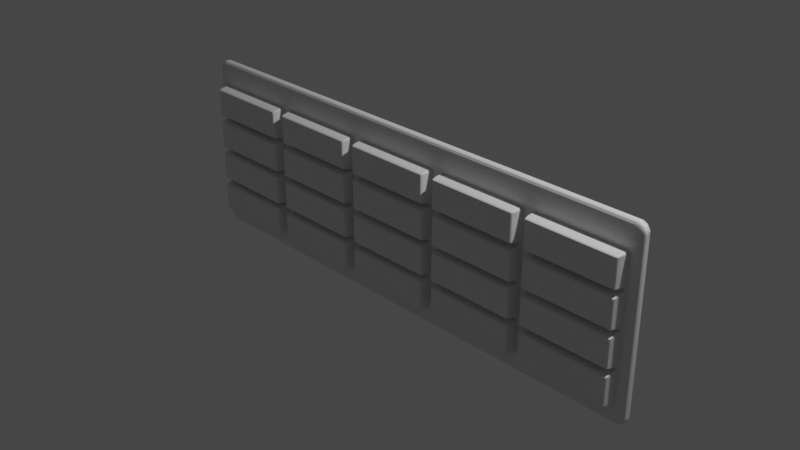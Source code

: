 # Source: net.blend  (saved by Blender 2.92.15; exported with 4.5.12 LTS)
import bpy
from mathutils import Matrix  # noqa: F401  (used for matrix-valued properties, if any)

bpy.ops.wm.read_factory_settings(use_empty=True)
scene = bpy.context.scene
scene.name = 'Scene'

# ---- collections
col_collection = bpy.data.collections.new('Collection'); scene.collection.children.link(col_collection)

# ---- materials (node trees are filled in below, after node groups)
mat_net = bpy.data.materials.new('net')
mat_net.alpha_threshold = 0.0
mat_net.use_transparent_shadow = False
mat_net.line_color = (0.0, 0.0, 0.0, 1.0)
mat_net_001 = bpy.data.materials.new('net.001')
mat_net_001.alpha_threshold = 0.0
mat_net_001.use_transparent_shadow = False
mat_net_001.line_color = (0.0, 0.0, 0.0, 1.0)

# ---- material node trees
mat_net.use_nodes = True; mat_net.node_tree.nodes.clear()
_N = mat_net.node_tree.nodes; _L = mat_net.node_tree.links
n0 = _N.new('ShaderNodeOutputMaterial'); n0.name = 'Material Output'; n0.location = (300, 300)
n1 = _N.new('ShaderNodeBsdfPrincipled'); n1.name = 'Principled BSDF'; n1.location = (10, 300)
n1.distribution = 'GGX'
n1.subsurface_method = 'BURLEY'
n1.inputs[2].default_value = 0.4
n1.inputs[3].default_value = 1.45
n1.inputs[27].default_value = (0.0, 0.0, 0.0, 1.0)
n1.inputs[28].default_value = 1.0
_L.new(n1.outputs[0], n0.inputs[0])
n0.is_active_output = True
mat_net_001.use_nodes = True; mat_net_001.node_tree.nodes.clear()
_N = mat_net_001.node_tree.nodes; _L = mat_net_001.node_tree.links
n0 = _N.new('ShaderNodeOutputMaterial'); n0.name = 'Material Output'; n0.location = (300, 300)
n1 = _N.new('ShaderNodeBsdfPrincipled'); n1.name = 'Principled BSDF'; n1.location = (10, 300)
n1.distribution = 'GGX'
n1.subsurface_method = 'BURLEY'
n1.inputs[2].default_value = 0.4
n1.inputs[3].default_value = 1.45
n1.inputs[27].default_value = (0.0, 0.0, 0.0, 1.0)
n1.inputs[28].default_value = 1.0
_L.new(n1.outputs[0], n0.inputs[0])
n0.is_active_output = True

# ---- world
world_world = bpy.data.worlds.new('World'); scene.world = world_world
world_world.use_nodes = True; world_world.node_tree.nodes.clear()
_N = world_world.node_tree.nodes; _L = world_world.node_tree.links
n0 = _N.new('ShaderNodeOutputWorld'); n0.name = 'World Output'; n0.location = (300, 300)
n1 = _N.new('ShaderNodeBackground'); n1.name = 'Background'; n1.location = (10, 300)
n1.inputs[0].default_value = (0.05088, 0.05088, 0.05088, 1.0)
_L.new(n1.outputs[0], n0.inputs[0])
n0.is_active_output = True
world_world.color = (0.05088, 0.05088, 0.05088)
world_world.use_sun_shadow = False
world_world.sun_shadow_jitter_overblur = 0.0

# ---- cameras
cam_camera = bpy.data.cameras.new('Camera')
cam_camera.clip_end = 100.0
cam_camera.ortho_scale = 7.314

# ---- lights
light_light = bpy.data.lights.new('Light', 'POINT')
light_light.transmission_factor = 0.0
light_light.energy = 1000.0
light_light.shadow_soft_size = 0.1
light_light.shadow_maximum_resolution = 0.006
light_light.use_absolute_resolution = True

# ---- meshes
me_cube = bpy.data.meshes.new('Cube')
me_cube.from_pydata([(-1.787, 0.0, 0.731), (-1.758, 0.0, 0.406), (-1.77, 0.0, 0.3821), (-1.758, 0.0, 0.7015), (-2.794, 0.0, 0.7106), (-2.766, 0.0, 0.3765), (-2.766, 0.0, 0.731), (-2.79, 0.0, 0.3887), (-0.6217, 0.0, 0.3887), (-0.6161, 0.0, 0.7015), (-0.6283, 0.0, 0.7254), (-0.6457, 0.0, 0.3765), (-1.654, 0.0, 0.7015), (-1.642, 0.0, 0.7254), (-1.624, 0.0, 0.3765), (-1.654, 0.0, 0.406), (0.4959, 0.0, 0.731), (0.5199, 0.0, 0.3887), (0.5241, 0.0, 0.7106), (0.4959, 0.0, 0.3765), (-0.5123, 0.0, 0.7015), (-0.4827, 0.0, 0.3765), (-0.4827, 0.0, 0.731), (-0.5123, 0.0, 0.406), (1.661, 0.0, 0.3887), (1.667, 0.0, 0.7015), (1.655, 0.0, 0.7254), (1.638, 0.0, 0.3765), (0.6293, 0.0, 0.7015), (0.6415, 0.0, 0.7254), (0.6293, 0.0, 0.406), (0.6415, 0.0, 0.3821), (2.779, 0.0, 0.731), (2.809, 0.0, 0.406), (2.797, 0.0, 0.3821), (2.809, 0.0, 0.7015), (1.771, 0.0, 0.7015), (1.8, 0.0, 0.3765), (1.8, 0.0, 0.731), (1.777, 0.0, 0.3887), (-1.787, 0.0, 0.341), (-1.758, 0.0, 0.01604), (-1.758, 0.0, 0.3115), (-1.787, 0.0, -0.01353), (-2.795, 0.0, 0.3115), (-2.783, 0.0, 0.3354), (-2.766, 0.0, -0.01353), (-2.795, 0.0, 0.01604), (-0.6161, 0.0, 0.01604), (-0.6161, 0.0, 0.3115), (-0.6365, 0.0, 0.3396), (-0.6457, 0.0, -0.01353), (-1.654, 0.0, 0.3115), (-1.642, 0.0, 0.3354), (-1.624, 0.0, -0.01353), (-1.654, 0.0, 0.01604), (0.5255, 0.0, 0.01604), (0.5255, 0.0, 0.3115), (0.5133, 0.0, 0.3354), (0.4959, 0.0, -0.01353), (-0.5123, 0.0, 0.3115), (-0.5001, 0.0, 0.3354), (-0.4827, 0.0, -0.01353), (-0.5123, 0.0, 0.01604), (1.667, 0.0, 0.01604), (1.667, 0.0, 0.3115), (1.655, 0.0, 0.3354), (1.638, 0.0, -0.01353), (0.6349, 0.0, 0.3288), (0.6589, 0.0, -0.01353), (0.6589, 0.0, 0.341), (0.6293, 0.0, 0.01604), (2.779, 0.0, 0.341), (2.809, 0.0, 0.01604), (2.803, 0.0, 0.3288), (2.779, 0.0, -0.01353), (1.777, 0.0, 0.3288), (1.8, 0.0, -0.01353), (1.8, 0.0, 0.341), (1.771, 0.0, 0.01604), (-1.787, 0.0, -0.04898), (-1.758, 0.0, -0.374), (-1.778, 0.0, -0.4021), (-1.763, 0.0, -0.06117), (-2.795, 0.0, -0.07855), (-2.783, 0.0, -0.05463), (-2.795, 0.0, -0.374), (-2.783, 0.0, -0.3979), (-0.6457, 0.0, -0.04898), (-0.6217, 0.0, -0.3913), (-0.6161, 0.0, -0.07855), (-0.6457, 0.0, -0.4035), (-1.654, 0.0, -0.07855), (-1.642, 0.0, -0.05463), (-1.624, 0.0, -0.4035), (-1.654, 0.0, -0.374), (0.5199, 0.0, -0.3913), (0.5255, 0.0, -0.07855), (0.5133, 0.0, -0.05463), (0.4959, 0.0, -0.4035), (-0.5123, 0.0, -0.07855), (-0.4827, 0.0, -0.04898), (-0.5123, 0.0, -0.374), (-0.4919, 0.0, -0.4021), (1.638, 0.0, -0.04898), (1.661, 0.0, -0.3913), (1.661, 0.0, -0.06117), (1.638, 0.0, -0.4035), (0.6293, 0.0, -0.07855), (0.6415, 0.0, -0.05463), (0.6589, 0.0, -0.4035), (0.6349, 0.0, -0.3913), (2.779, 0.0, -0.04898), (2.809, 0.0, -0.374), (2.809, 0.0, -0.07855), (2.779, 0.0, -0.4035), (1.771, 0.0, -0.07855), (1.783, 0.0, -0.05463), (1.8, 0.0, -0.4035), (1.771, 0.0, -0.374), (-1.787, 0.0, -0.439), (-1.758, 0.0, -0.764), (-1.758, 0.0, -0.4686), (-1.787, 0.0, -0.7935), (-2.795, 0.0, -0.4686), (-2.766, 0.0, -0.7935), (-2.766, 0.0, -0.439), (-2.795, 0.0, -0.764), (-0.6161, 0.0, -0.764), (-0.6161, 0.0, -0.4686), (-0.6283, 0.0, -0.4446), (-0.6457, 0.0, -0.7935), (-1.654, 0.0, -0.4686), (-1.624, 0.0, -0.7935), (-1.624, 0.0, -0.439), (-1.654, 0.0, -0.764), (0.4959, 0.0, -0.439), (0.5255, 0.0, -0.764), (0.5255, 0.0, -0.4686), (0.4959, 0.0, -0.7935), (-0.5123, 0.0, -0.4686), (-0.4827, 0.0, -0.7935), (-0.4827, 0.0, -0.439), (-0.5123, 0.0, -0.764), (1.638, 0.0, -0.439), (1.667, 0.0, -0.764), (1.667, 0.0, -0.4686), (1.638, 0.0, -0.7935), (0.6293, 0.0, -0.4686), (0.6589, 0.0, -0.7935), (0.6589, 0.0, -0.439), (0.6293, 0.0, -0.764), (2.779, 0.0, -0.439), (2.809, 0.0, -0.764), (2.809, 0.0, -0.4686), (2.779, 0.0, -0.7935), (1.771, 0.0, -0.4686), (1.8, 0.0, -0.7935), (1.8, 0.0, -0.439), (1.771, 0.0, -0.764), (2.827, 0.1668, 0.9), (2.827, 0.06679, 1.0), (2.827, 0.1592, 0.9383), (2.827, 0.1375, 0.9707), (2.847, 0.1565, 0.9393), (2.866, 0.1565, 0.9204), (2.865, 0.1423, 0.9538), (2.883, 0.1499, 0.9), (2.881, 0.1422, 0.9376), (2.865, 0.06679, 0.9924), (2.847, 0.08689, 0.9958), (2.896, 0.08665, 0.9693), (2.827, 0.1051, 0.9924), (2.881, 0.1043, 0.9755), (2.865, 0.1206, 0.9754), (2.925, 0.0863, 0.9), (2.91, 0.1223, 0.9), (2.925, 0.06679, 0.9195), (2.923, 0.08714, 0.9201), (2.896, 0.136, 0.9199), (2.911, 0.1056, 0.9387), (2.91, 0.06679, 0.9556), (2.896, 0.1179, 0.9511), (2.827, 0.0863, -0.9981), (2.827, 0.1223, -0.9831), (2.847, 0.06679, -0.9981), (2.847, 0.08714, -0.9958), (2.847, 0.1224, -0.9807), (2.866, 0.1056, -0.9836), (2.864, 0.1325, -0.9657), (2.883, 0.06679, -0.9831), (2.883, 0.08687, -0.9806), (2.878, 0.1179, -0.9691), (2.847, 0.1649, -0.9), (2.883, 0.1499, -0.9), (2.827, 0.1649, -0.9195), (2.847, 0.1626, -0.9201), (2.883, 0.1475, -0.92), (2.866, 0.1504, -0.9387), (2.893, 0.1325, -0.9369), (2.827, 0.1499, -0.9556), (2.847, 0.1474, -0.9557), (2.878, 0.1359, -0.9511), (2.925, 0.06679, -0.9195), (2.91, 0.06679, -0.9556), (2.925, 0.0863, -0.9), (2.923, 0.08689, -0.9204), (2.908, 0.08675, -0.9556), (2.911, 0.1055, -0.9388), (2.893, 0.1037, -0.9657), (2.91, 0.1223, -0.9), (2.908, 0.1225, -0.9201), (2.896, 0.1179, -0.9511), (2.927, -0.06679, 0.9), (2.827, -0.06679, 1.0), (2.827, -0.1668, 0.9), (2.92, -0.06679, 0.9383), (2.898, -0.06679, 0.9707), (2.923, -0.08689, 0.9204), (2.908, -0.08675, 0.9556), (2.92, -0.1051, 0.9), (2.911, -0.1055, 0.9388), (2.893, -0.1037, 0.9657), (2.908, -0.1225, 0.9201), (2.896, -0.1179, 0.9511), (2.827, -0.1051, 0.9924), (2.827, -0.1375, 0.9707), (2.847, -0.08714, 0.9958), (2.847, -0.1224, 0.9807), (2.865, -0.06679, 0.9924), (2.866, -0.1056, 0.9836), (2.864, -0.1325, 0.9657), (2.883, -0.08687, 0.9806), (2.878, -0.1179, 0.9691), (2.865, -0.1592, 0.9), (2.898, -0.1375, 0.9), (2.847, -0.1626, 0.9201), (2.883, -0.1475, 0.92), (2.827, -0.1592, 0.9383), (2.866, -0.1504, 0.9387), (2.893, -0.1325, 0.9369), (2.847, -0.1474, 0.9557), (2.878, -0.1359, 0.9511), (2.827, -0.1668, -0.9), (2.92, -0.1051, -0.9), (2.898, -0.1375, -0.9), (2.925, -0.06679, -0.9195), (2.923, -0.08714, -0.9201), (2.908, -0.1224, -0.92), (2.911, -0.1056, -0.9387), (2.893, -0.1325, -0.9369), (2.91, -0.06679, -0.9556), (2.908, -0.08687, -0.9557), (2.896, -0.1179, -0.9511), (2.827, -0.1592, -0.9383), (2.827, -0.1375, -0.9707), (2.847, -0.1626, -0.9204), (2.847, -0.1475, -0.9556), (2.865, -0.1592, -0.9), (2.866, -0.1504, -0.9388), (2.864, -0.1325, -0.9657), (2.883, -0.1474, -0.9201), (2.878, -0.1359, -0.9511), (2.847, -0.06679, -0.9981), (2.883, -0.06679, -0.9831), (2.827, -0.0863, -0.9981), (2.847, -0.08689, -0.9958), (2.883, -0.08675, -0.9807), (2.866, -0.1055, -0.9836), (2.893, -0.1037, -0.9657), (2.847, -0.1225, -0.9806), (2.878, -0.1179, -0.9691), (-2.827, 0.1668, 0.9), (-2.927, 0.06679, 0.9), (-2.827, 0.06679, 1.0), (-2.865, 0.1592, 0.9), (-2.898, 0.1375, 0.9), (-2.847, 0.1626, 0.9201), (-2.883, 0.1475, 0.92), (-2.827, 0.1592, 0.9383), (-2.866, 0.1504, 0.9387), (-2.893, 0.1325, 0.9369), (-2.847, 0.1474, 0.9557), (-2.878, 0.1359, 0.9511), (-2.92, 0.06679, 0.9383), (-2.898, 0.06679, 0.9707), (-2.923, 0.08689, 0.9204), (-2.92, 0.1051, 0.9), (-2.903, 0.1043, 0.9538), (-2.908, 0.1225, 0.9201), (-2.827, 0.1051, 0.9924), (-2.827, 0.1375, 0.9707), (-2.847, 0.08714, 0.9958), (-2.847, 0.1224, 0.9807), (-2.865, 0.06679, 0.9924), (-2.866, 0.1056, 0.9836), (-2.864, 0.1325, 0.9657), (-2.883, 0.08687, 0.9806), (-2.878, 0.1179, 0.9691), (-2.927, 0.06679, -0.9), (-2.92, 0.1051, -0.9), (-2.898, 0.1375, -0.9), (-2.923, 0.08714, -0.9201), (-2.908, 0.1224, -0.92), (-2.92, 0.06679, -0.9383), (-2.911, 0.1056, -0.9387), (-2.908, 0.08687, -0.9557), (-2.885, 0.1245, -0.9577), (-2.827, 0.1649, -0.9195), (-2.827, 0.1499, -0.9556), (-2.847, 0.1565, -0.9393), (-2.865, 0.1592, -0.9), (-2.866, 0.1565, -0.9204), (-2.864, 0.1325, -0.9657), (-2.881, 0.1422, -0.9376), (-2.847, 0.06679, -0.9981), (-2.898, 0.06679, -0.9707), (-2.827, 0.0863, -0.9981), (-2.847, 0.08689, -0.9958), (-2.883, 0.08675, -0.9807), (-2.866, 0.1055, -0.9836), (-2.893, 0.1037, -0.9657), (-2.827, 0.1223, -0.9831), (-2.847, 0.1225, -0.9806), (-2.927, -0.06679, 0.9), (-2.827, -0.1668, 0.9), (-2.827, -0.06679, 1.0), (-2.92, -0.1051, 0.9), (-2.898, -0.1375, 0.9), (-2.923, -0.08714, 0.9201), (-2.908, -0.1224, 0.92), (-2.92, -0.06679, 0.9383), (-2.911, -0.1056, 0.9387), (-2.893, -0.1325, 0.9369), (-2.908, -0.08687, 0.9557), (-2.896, -0.1179, 0.9511), (-2.827, -0.1592, 0.9383), (-2.827, -0.1375, 0.9707), (-2.847, -0.1626, 0.9204), (-2.847, -0.1475, 0.9556), (-2.865, -0.1592, 0.9), (-2.866, -0.1504, 0.9388), (-2.883, -0.1474, 0.9201), (-2.878, -0.1359, 0.9511), (-2.865, -0.06679, 0.9924), (-2.898, -0.06679, 0.9707), (-2.866, -0.08692, 0.9897), (-2.827, -0.1051, 0.9924), (-2.848, -0.106, 0.9897), (-2.881, -0.1043, 0.9755), (-2.865, -0.1206, 0.9754), (-2.827, -0.0863, -0.9981), (-2.827, -0.1223, -0.9831), (-2.847, -0.06679, -0.9981), (-2.847, -0.1224, -0.9807), (-2.866, -0.08715, -0.9897), (-2.883, -0.06679, -0.9831), (-2.881, -0.1044, -0.9754), (-2.877, -0.1282, -0.9614), (-2.847, -0.1649, -0.9), (-2.883, -0.1499, -0.9), (-2.827, -0.1649, -0.9195), (-2.847, -0.1626, -0.9201), (-2.896, -0.1361, -0.9199), (-2.866, -0.1504, -0.9387), (-2.827, -0.1499, -0.9556), (-2.847, -0.1474, -0.9557), (-2.925, -0.06679, -0.9195), (-2.91, -0.06679, -0.9556), (-2.908, -0.08675, -0.9556), (-2.92, -0.1051, -0.9), (-2.917, -0.106, -0.9204), (-2.903, -0.1206, -0.9376), (-0.5109, 0.1668, -0.374), (-1.77, 0.1668, 0.724), (-0.5052, 0.1668, -0.781), (-2.766, 0.1668, -0.4403), (-0.6174, -0.1668, -0.764), (-1.759, 0.1668, -0.4686), (-0.4827, 0.1668, -0.7922), (-1.787, 0.1668, -0.4403), (-1.759, 0.1668, -0.07855), (-1.759, 0.1668, 0.7015), (-2.783, -0.1668, -0.446), (-0.4997, 0.1668, -0.3965), (-1.787, 0.1668, -0.7922), (-0.6287, 0.1668, -0.446), (-1.778, 0.1668, -0.4005), (-0.5109, -0.1668, -0.4686), (-2.775, -0.1668, -0.7905), (-1.778, 0.1668, 0.3795), (-0.6174, 0.1668, -0.4686), (-2.794, -0.1668, -0.764), (-0.6287, -0.1668, -0.7865), (-1.761, 0.1668, -0.7734), (-1.759, 0.1668, -0.374), (-1.761, 0.1668, 0.3966), (-0.5052, -0.1668, -0.06154), (-0.4827, -0.1668, -0.05034), (-1.653, 0.1668, -0.4686), (-0.4921, -0.1668, -0.442), (-0.6457, 0.1668, -0.7922), (-1.759, -0.1668, 0.7015), (-2.766, 0.1668, -0.7922), (-1.759, -0.1668, -0.4686), (-0.4827, -0.1668, -0.4022), (-1.624, 0.1668, -0.4403), (-0.4827, -0.1668, -0.7922), (-0.6231, 0.1668, -0.781), (-1.761, -0.1668, -0.06914), (-1.778, -0.1668, 0.728), (-1.651, 0.1668, -0.7733), (-0.5093, -0.1668, -0.3834), (-1.77, -0.1668, -0.446), (-2.794, -0.1668, -0.4686), (-0.5093, -0.1668, -0.7734), (-1.787, -0.1668, -0.05034), (-1.624, 0.1668, -0.7922), (-1.761, -0.1668, 0.3967), (-0.6231, -0.1668, -0.4516), (0.4959, 0.1668, -0.4022), (0.4959, 0.1668, -0.7922), (-1.759, -0.1668, -0.374), (-1.761, -0.1668, -0.7733), (0.5242, 0.1668, -0.07855), (-0.6457, -0.1668, -0.4403), (-1.778, -0.1668, 0.3795), (-1.77, 0.1668, 0.334), (-1.778, -0.1668, -0.7905), (0.5242, -0.1668, -0.4686), (0.5242, -0.1668, -0.374), (-1.759, 0.1668, 0.3115), (-0.6286, -0.1668, -0.05604), (-2.794, 0.1668, 0.7015), (-1.647, -0.1668, -0.4515), (-0.6174, -0.1668, -0.374), (-1.77, -0.1668, -0.3965), (-1.624, -0.1668, -0.4403), (0.4959, -0.1668, -0.05034), (-2.792, 0.1668, -0.4591), (-2.792, 0.1668, -0.06914), (-2.783, 0.1668, 0.724), (-0.6457, -0.1668, -0.4022), (-1.77, 0.1668, -0.006465), (-0.4827, 0.1668, -0.05034), (-1.759, 0.1668, 0.01604), (0.4959, -0.1668, -0.7922), (-2.775, 0.1668, -0.05199), (-1.641, -0.1668, -0.7865), (1.638, 0.1668, -0.05034), (-1.653, -0.1668, -0.764), (-1.651, 0.1668, -0.06914), (1.638, 0.1668, -0.4403), (-2.788, 0.1668, 0.389), (-1.759, -0.1668, 0.3115), (-2.766, 0.1668, 0.3778), (-2.788, 0.1668, -0.781), (1.66, 0.1668, -0.06154), (-2.788, 0.1668, -0.391), (-2.766, 0.1668, -0.4022), (-1.634, 0.1668, -0.05199), (-1.77, -0.1668, 0.334), (1.664, 0.1668, -0.4592), (1.638, 0.1668, -0.4022), (-2.794, -0.1668, 0.7015), (-1.653, 0.1668, -0.374), (-2.794, -0.1668, -0.07855), (1.638, 0.1668, -0.7922), (-1.761, -0.1668, 0.006682), (1.66, 0.1668, -0.391), (-2.783, -0.1668, 0.724), (0.513, -0.1668, -0.446), (-2.783, -0.1668, -0.05603), (-1.634, 0.1668, -0.4005), (1.666, -0.1668, -0.07855), (-1.778, -0.1668, -0.01051), (-2.766, -0.1668, -0.4022), (1.66, 0.1668, -0.781), (0.5054, 0.1668, -0.442), (-2.783, -0.1668, 0.3835), (-1.653, -0.1668, -0.07855), (-2.794, -0.1668, 0.406), (1.666, -0.1668, -0.4686), (0.5185, -0.1668, -0.781), (1.647, -0.1668, -0.05199), (-2.792, 0.1668, 0.3209), (-2.788, -0.1668, -0.391), (0.5225, 0.1668, -0.4592), (-1.624, -0.1668, -0.05034), (1.666, -0.1668, -0.374), (-2.775, 0.1668, 0.338), (1.638, -0.1668, -0.4403), (-0.5093, 0.1668, -0.4591), (1.638, -0.1668, -0.4022), (-1.634, -0.1668, -0.4005), (1.664, -0.1668, -0.7733), (-2.792, 0.1668, 0.006682), (-0.4921, 0.1668, -0.442), (0.5185, 0.1668, -0.781), (-1.653, -0.1668, -0.374), (-2.775, 0.1668, -0.01051), (1.638, -0.1668, -0.7922), (-0.6174, -0.1668, -0.07855), (0.6307, 0.1668, -0.07855), (-0.5093, 0.1668, 0.006682), (-0.4921, 0.1668, -0.01051), (0.6307, 0.1668, -0.4686), (-0.6174, 0.1668, -0.07855), (-0.6362, 0.1668, 0.728), (0.6418, 0.1668, -0.05604), (-1.787, 0.1668, -0.05034), (0.6323, -0.1668, -0.7734), (-2.788, -0.1668, 0.3285), (-0.6362, 0.1668, -0.052), (-2.766, -0.1668, 0.3397), (0.6589, 0.1668, -0.4403), (-0.6191, 0.1668, 0.7108), (0.6307, 0.1668, -0.374), (-0.5052, -0.1668, 0.3285), (0.6307, 0.1668, -0.764), (0.6589, 0.1668, -0.7922), (-0.4827, -0.1668, 0.3397), (0.5129, 0.1668, -0.05603), (-0.6457, 0.1668, 0.3778), (0.6589, 0.1668, -0.4022), (0.6307, -0.1668, -0.4686), (-2.783, -0.1668, -0.006465), (-2.794, -0.1668, 0.01604), (-0.6174, 0.1668, 0.406), (-0.6363, 0.1668, -0.4005), (0.6589, -0.1668, -0.7922), (0.6307, -0.1668, -0.07855), (-0.4997, -0.1668, -0.006465), (-0.5109, -0.1668, 0.01604), (-0.6174, -0.1668, 0.7015), (-0.6191, 0.1668, -0.3834), (2.779, 0.1668, -0.4403), (0.6495, -0.1668, -0.052), (0.4959, 0.1668, -0.01217), (2.802, 0.1668, -0.4515), (0.6495, -0.1668, -0.442), (0.5185, 0.1668, -0.391), (0.6589, -0.1668, -0.4022), (-0.4921, 0.1668, 0.728), (-0.6457, -0.1668, 0.7297), (0.6307, -0.1668, -0.374), (0.5185, -0.1668, -0.06155), (-0.5109, 0.1668, 0.3115), (2.779, 0.1668, -0.7922), (0.4959, -0.1668, 0.3397), (-0.5093, 0.1668, 0.3967), (1.772, 0.1668, -0.07855), (0.4959, 0.1668, 0.3397), (2.806, 0.1668, -0.7734), (-0.6457, 0.1668, 0.3397), (1.638, 0.1668, 0.3397), (-0.4921, 0.1668, 0.3795), (-0.6231, -0.1668, 0.389), (-0.6457, -0.1668, 0.3778), (0.5054, -0.1668, -0.4005), (2.806, -0.1668, -0.4591), (-0.6231, 0.1668, 0.3285), (1.791, 0.1668, -0.05199), (1.66, 0.1668, 0.3285), (-0.5109, -0.1668, 0.7015), (-1.651, 0.1668, 0.7109), (1.774, 0.1668, -0.3833), (2.779, -0.1668, -0.4403), (-0.4997, -0.1668, 0.724), (-0.5053, 0.1668, -0.06155), (1.8, 0.1668, -0.4022), (1.638, 0.1668, -0.01217), (2.789, 0.1668, -0.052), (-1.634, 0.1668, 0.728), (-0.6286, 0.1668, -0.006465), (2.806, -0.1668, -0.7733), (-0.4921, -0.1668, 0.3795), (-0.6174, 0.1668, 0.01604), (1.666, 0.1668, 0.01604), (-1.653, 0.1668, 0.406), (2.779, -0.1668, -0.7922), (1.772, -0.1668, -0.07855), (2.806, 0.1668, -0.06919), (-0.5093, -0.1668, 0.3966), (0.6323, -0.1668, 0.006632), (2.779, 0.1668, -0.4022), (1.8, -0.1668, -0.05034), (-1.634, 0.1668, 0.3795), (1.666, -0.1668, 0.3115), (1.772, 0.1668, -0.4686), (0.4959, 0.1668, 0.3778), (-0.6231, -0.1668, 0.3285), (-0.6457, -0.1668, 0.3397), (1.791, -0.1668, -0.4005), (2.802, 0.1668, -0.391), (-1.647, -0.1668, 0.7185), (1.638, -0.1668, 0.3397), (1.791, 0.1668, -0.442), (-1.624, -0.1668, 0.7297), (1.774, -0.1668, -0.3834), (0.6307, -0.1668, 0.3115), (-0.6191, -0.1668, 0.006682), (2.806, -0.1668, -0.06914), (1.772, 0.1668, -0.764), (1.664, -0.1668, 0.006682), (0.6307, 0.1668, 0.3115), (0.4959, -0.1668, 0.7297), (-0.6457, -0.1668, -0.01217), (0.6307, 0.1668, 0.01604), (1.638, -0.1668, -0.01217), (1.8, 0.1668, -0.7922), (-1.624, -0.1668, 0.3778), (2.779, -0.1668, -0.05034), (0.4959, 0.1668, 0.7297), (0.6589, 0.1668, 0.3397), (-1.653, 0.1668, 0.3115), (2.779, 0.1668, 0.3397), (1.655, 0.1668, 0.724), (2.806, -0.1668, -0.3833), (-1.651, -0.1668, 0.3966), (-1.641, 0.1668, 0.334), (1.778, -0.1668, -0.4515), (1.666, 0.1668, 0.7015), (2.779, -0.1668, -0.4022), (1.8, -0.1668, -0.4403), (2.807, 0.1668, 0.3115), (-1.653, -0.1668, 0.3115), (1.638, 0.1668, 0.3778), (2.779, 0.1668, -0.01217), (-1.653, 0.1668, 0.01604), (1.8, -0.1668, -0.7922), (2.802, 0.1668, -0.0009564), (1.66, 0.1668, 0.389), (0.5185, -0.1668, 0.3285), (1.774, -0.1668, -0.7734), (2.807, -0.1668, 0.3115), (-1.641, 0.1668, -0.006481), (1.666, -0.1668, 0.7015), (0.6495, 0.1668, -0.01051), (0.5185, 0.1668, 0.3285), (1.638, -0.1668, 0.7297), (0.5225, -0.1668, 0.006682), (2.789, -0.1668, 0.338), (0.5225, 0.1668, 0.7108), (0.5054, -0.1668, -0.01051), (-1.641, -0.1668, 0.334), (0.6419, -0.1668, 0.334), (1.66, -0.1668, 0.389), (2.802, -0.1668, -0.0009716), (1.638, -0.1668, 0.3778), (0.5225, 0.1668, 0.006632), (2.779, -0.1668, -0.01217), (-1.634, -0.1668, -0.01052), (0.6495, -0.1668, -0.01052), (1.783, -0.1668, 0.334), (0.6307, 0.1668, 0.7015), (-1.651, -0.1668, 0.006632), (1.8, -0.1668, -0.01217), (1.772, 0.1668, 0.3115), (0.5225, -0.1668, 0.7109), (0.5225, 0.1668, 0.3966), (-0.4921, 0.1668, 0.338), (0.6589, 0.1668, 0.7297), (1.772, -0.1668, 0.01604), (1.791, 0.1668, 0.338), (0.6307, 0.1668, 0.406), (0.6363, -0.1668, 0.389), (0.5225, -0.1668, 0.3967), (1.772, 0.1668, 0.01604), (1.783, -0.1668, 0.724), (0.6589, 0.1668, 0.3778), (0.5054, -0.1668, 0.3795), (1.8, -0.1668, 0.3778), (1.772, -0.1668, 0.3115), (1.791, 0.1668, -0.01051), (0.6364, -0.1668, 0.7185), (1.774, -0.1668, 0.3966), (0.6589, -0.1668, 0.7297), (-0.5093, 0.1668, 0.7109), (2.796, -0.1668, 0.3835), (0.6589, -0.1668, 0.3778), (2.779, 0.1668, 0.3778), (1.8, 0.1668, 0.3778), (2.789, 0.1668, 0.728), (2.806, 0.1668, 0.7108), (1.772, 0.1668, 0.7015), (1.772, -0.1668, 0.7015), (2.807, -0.1668, 0.7015), (2.807, -0.1668, 0.406), (1.772, 0.1668, 0.406), (1.783, 0.1668, 0.724), (2.802, 0.1668, 0.389), (2.796, -0.1668, 0.724)], [], [(315, 183, 265, 353), (367, 324, 273, 299), (161, 274, 326, 214), (203, 177, 213, 246), (160, 162, 164, 165), (162, 163, 166, 164), (160, 165, 167), (165, 164, 168), (164, 166, 168), (167, 165, 168), (167, 168, 179), (168, 166, 182), (161, 169, 170, 172), (169, 171, 170), (169, 181, 171), (170, 171, 173, 174), (172, 170, 174), (173, 171, 182, 174), (172, 174, 163), (174, 166, 163), (174, 182, 166), (177, 175, 178), (175, 176, 179, 178), (178, 179, 182, 180), (179, 168, 182), (177, 178, 171, 181), (178, 180, 182, 171), (183, 186, 185), (183, 184, 187, 186), (186, 187, 188), (187, 189, 188), (185, 186, 191, 190), (186, 188, 191), (188, 189, 192), (191, 188, 209), (188, 192, 209), (195, 193, 196), (193, 197, 196), (193, 194, 197), (194, 210, 199, 197), (195, 196, 201, 200), (196, 197, 198, 201), (197, 202, 198), (197, 199, 202), (201, 198, 189), (198, 202, 189), (202, 199, 212), (200, 201, 187, 184), (201, 189, 187), (202, 212, 192, 189), (203, 206, 205), (203, 204, 207, 206), (204, 190, 191, 207), (206, 207, 208), (207, 191, 209), (205, 206, 211, 210), (206, 208, 212, 211), (208, 207, 212), (207, 209, 212), (210, 211, 199), (211, 212, 199), (212, 209, 192), (213, 218, 220), (213, 216, 221, 218), (216, 219, 221), (216, 217, 222, 219), (220, 218, 223), (218, 221, 223), (219, 222, 221), (220, 223, 235), (223, 221, 240), (221, 224, 240), (221, 222, 233, 224), (235, 223, 237), (223, 240, 237), (224, 233, 242, 240), (214, 225, 227, 229), (225, 228, 227), (225, 226, 228), (226, 241, 228), (229, 227, 230), (227, 228, 230), (228, 231, 230), (228, 241, 231), (229, 230, 232), (230, 233, 232), (230, 231, 233), (229, 232, 222, 217), (232, 233, 222), (233, 231, 242), (215, 234, 236), (234, 237, 236), (234, 235, 237), (215, 236, 238), (236, 237, 239), (238, 236, 241), (236, 239, 241), (239, 237, 242, 241), (237, 240, 242), (238, 241, 226), (241, 242, 231), (246, 244, 247), (244, 249, 247), (244, 245, 248, 249), (245, 261, 248), (246, 247, 252, 251), (247, 249, 252), (249, 248, 253), (248, 261, 250, 253), (252, 249, 269), (249, 253, 269), (253, 250, 262), (251, 252, 269, 264), (269, 253, 271), (253, 262, 271), (243, 254, 256), (254, 257, 256), (254, 255, 257), (243, 256, 258), (256, 257, 259), (257, 260, 259), (258, 256, 261), (256, 259, 261), (259, 260, 262), (258, 261, 245), (261, 259, 250), (259, 262, 250), (262, 260, 271), (265, 263, 266), (263, 268, 266), (263, 264, 267, 268), (264, 269, 267), (265, 266, 270), (266, 268, 270), (267, 269, 268), (265, 270, 255), (268, 271, 270), (268, 269, 271), (255, 270, 257), (270, 260, 257), (270, 271, 260), (272, 275, 277, 279), (275, 278, 277), (275, 276, 278), (276, 289, 278), (279, 277, 282), (277, 278, 280, 282), (278, 281, 280), (278, 289, 281), (279, 282, 291), (282, 280, 283), (280, 281, 283), (291, 282, 296), (282, 283, 296), (273, 284, 286), (284, 288, 286), (284, 285, 288), (273, 286, 287), (287, 286, 289), (286, 288, 289), (287, 289, 276), (289, 288, 281), (288, 283, 281), (274, 290, 292, 294), (290, 295, 292), (290, 293, 295), (290, 291, 296, 293), (294, 292, 297), (292, 295, 297), (295, 293, 298), (293, 296, 298), (294, 297, 285), (295, 298, 297), (298, 296, 283), (297, 288, 285), (297, 298, 288), (298, 283, 288), (299, 300, 305, 302), (300, 303, 305), (300, 301, 303), (299, 302, 306, 304), (302, 305, 306), (303, 314, 305), (304, 306, 316), (305, 307, 306), (305, 314, 307), (306, 321, 316), (306, 307, 321), (308, 312, 311), (308, 309, 310, 312), (309, 322, 323, 310), (312, 310, 314), (310, 313, 314), (310, 323, 313), (311, 312, 314, 301), (314, 313, 307), (301, 314, 303), (315, 318, 317), (315, 319, 318), (315, 316, 319), (318, 319, 320), (319, 316, 321), (317, 318, 323, 322), (318, 320, 323), (320, 319, 307), (319, 321, 307), (323, 320, 313), (320, 307, 313), (324, 327, 329), (327, 330, 329), (327, 328, 330), (324, 329, 332, 331), (329, 330, 332), (330, 328, 333), (331, 332, 334), (332, 330, 335), (330, 333, 335), (331, 334, 345), (334, 332, 349), (332, 335, 349), (325, 336, 338, 340), (336, 339, 338), (336, 337, 339), (338, 339, 341), (339, 350, 341), (340, 338, 342), (338, 341, 342), (341, 350, 343), (340, 342, 328), (342, 341, 333, 328), (341, 343, 335, 333), (326, 344, 346, 347), (344, 345, 349, 346), (345, 334, 349), (347, 346, 348), (346, 349, 348), (347, 348, 350, 337), (348, 349, 350), (337, 350, 339), (350, 349, 343), (349, 335, 343), (353, 351, 355), (351, 352, 354, 355), (352, 365, 354), (353, 355, 356), (355, 354, 357), (354, 358, 357), (356, 355, 357), (356, 357, 369), (359, 362, 361), (359, 360, 363, 362), (362, 363, 364), (363, 372, 364), (361, 362, 366, 365), (362, 364, 366), (364, 372, 358), (365, 366, 354), (366, 364, 358, 354), (367, 371, 370), (367, 368, 369, 371), (368, 356, 369), (371, 369, 372), (369, 357, 372), (370, 371, 363, 360), (371, 372, 363), (372, 357, 358), (315, 353, 356), (315, 356, 316), (316, 356, 368), (316, 368, 304), (304, 368, 367, 299), (183, 315, 317), (183, 317, 322, 184), (184, 322, 309, 200), (200, 309, 308, 195), (177, 203, 205, 175), (175, 205, 210, 176), (176, 210, 179), (179, 210, 194, 167), (167, 194, 193), (167, 193, 160), (160, 193, 195), (359, 325, 340), (359, 340, 360), (360, 340, 328), (360, 328, 370), (370, 328, 327), (370, 327, 324, 367), (215, 243, 258, 234), (234, 258, 245, 235), (235, 245, 244, 220), (220, 244, 246, 213), (272, 308, 311, 275), (275, 311, 301, 276), (276, 301, 300, 287), (287, 300, 299, 273), (214, 326, 347, 225), (225, 347, 337, 226), (226, 337, 336, 238), (238, 336, 215), (215, 336, 325), (161, 214, 229, 169), (169, 229, 217, 181), (181, 217, 216), (181, 216, 177), (177, 216, 213), (353, 265, 351), (351, 265, 352), (352, 265, 255), (352, 255, 365), (365, 255, 254), (365, 254, 361), (361, 254, 243, 359), (326, 274, 294, 344), (344, 294, 285, 345), (345, 285, 284, 331), (331, 284, 273, 324), (274, 161, 172, 290), (290, 172, 163, 291), (291, 163, 162, 279), (279, 162, 160), (279, 160, 272), (265, 183, 185, 263), (263, 185, 190, 264), (264, 190, 204, 251), (251, 204, 203, 246), (61, 521, 518, 661), (537, 109, 509), (3, 0, 374), (638, 653, 69), (74, 635, 625), (410, 3, 402), (410, 0, 3), (2, 426, 418, 396, 390), (498, 483, 137), (584, 653, 638, 608), (479, 7, 453), (670, 680, 31), (39, 689, 685, 36, 686, 676), (394, 423, 121), (586, 117, 562), (464, 4, 470), (71, 584, 608), (568, 22, 543, 613, 16, 606), (583, 23, 550, 678, 20, 564), (474, 106, 457, 469, 105, 489), (570, 118, 593, 623, 115, 585), (516, 10, 508), (23, 583, 550), (11, 8, 528, 523), (19, 671, 590), (544, 10, 534), (8, 557, 528), (557, 11, 558), (557, 8, 11), (86, 486, 458), (13, 12, 565), (619, 15, 587, 579), (93, 488, 460), (15, 14, 587), (541, 430, 96), (560, 567, 536), (595, 12, 13), (574, 601, 48, 577), (611, 14, 15, 619), (666, 30, 665, 655, 28, 675), (599, 119, 566, 551, 116, 581), (417, 133, 448, 393, 131, 401), (558, 11, 523, 587, 14, 611), (399, 434, 132), (143, 415, 375), (19, 17, 660, 590), (138, 429, 487), (17, 671, 667, 660), (631, 648, 73), (634, 630, 610), (671, 17, 19), (658, 673, 76), (22, 20, 678), (583, 23, 556, 550), (610, 630, 157), (654, 76, 664), (23, 21, 556), (42, 454, 461, 427, 431), (512, 45, 485, 490), (568, 20, 22), (453, 479, 5, 455), (583, 21, 23), (402, 3, 382, 396, 1, 418), (556, 21, 576, 671, 19, 590), (481, 7, 453, 433, 4, 464), (659, 18, 643, 660, 17, 667), (15, 619, 579), (649, 27, 627), (25, 26, 617, 622), (101, 398, 397, 444), (27, 24, 632, 627), (29, 675, 28, 655), (640, 26, 25, 637), (24, 647, 632), (469, 489, 105), (645, 53, 620), (647, 24, 27, 649), (29, 655, 662), (666, 31, 665), (58, 549, 639), (31, 670, 665), (639, 549, 58, 552), (532, 505, 504), (59, 644, 538), (680, 31, 666), (670, 31, 680, 649, 27, 627), (25, 622, 632, 24, 647, 637), (534, 9, 516, 528, 8, 557), (634, 159, 603, 589, 156, 621), (613, 606, 16), (580, 553, 548), (35, 32, 684), (34, 691, 681), (135, 450, 448, 411), (692, 32, 35), (34, 679, 691), (478, 471, 136), (578, 604, 64), (38, 36, 685, 690), (676, 39, 689), (616, 642, 72), (39, 682, 689), (84, 472, 466), (686, 36, 38, 669), (159, 634, 603), (482, 146, 462, 477, 145, 495), (663, 79, 668, 658, 76, 673), (13, 573, 508, 10, 544, 598), (426, 2, 390, 455, 5, 479), (43, 475, 443), (568, 22, 678, 543), (42, 40, 427), (461, 42, 427), (89, 435, 535, 529), (522, 546, 438, 98), (461, 40, 42), (45, 514, 512, 490), (131, 393, 408, 401), (420, 99, 541), (45, 44, 485), (93, 480, 92, 451), (44, 512, 485), (112, 612, 572), (512, 44, 45), (535, 435, 89), (412, 103, 384), (51, 607, 601, 574), (502, 90, 507, 535, 89, 435), (384, 103, 405, 559, 99, 420), (95, 465, 451, 92, 480, 499), (500, 46, 526, 475, 43, 443), (50, 554, 561), (49, 50, 561), (591, 49, 561), (26, 640, 617), (515, 540, 525, 506), (636, 652, 54), (591, 50, 49), (592, 50, 591), (53, 615, 620), (53, 626, 615), (650, 641, 56), (526, 500, 496), (626, 53, 645), (111, 545, 517), (675, 29, 662), (419, 129, 391, 408, 128, 377), (527, 47, 496, 485, 44, 512), (488, 93, 460, 513, 88, 432), (473, 94, 494, 442, 91, 529), (396, 418, 1), (644, 641, 650), (633, 58, 639), (374, 410, 0), (549, 58, 633), (61, 547, 661), (383, 439, 376), (571, 609, 604, 578), (61, 518, 547), (6, 470, 441), (428, 423, 394), (127, 392, 456), (518, 61, 661), (403, 125, 389, 428, 123, 385), (505, 62, 532, 644, 59, 538), (633, 57, 639, 650, 56, 641), (429, 138, 487, 498, 137, 483), (408, 393, 377, 128), (65, 66, 555, 563), (588, 65, 563), (417, 448, 133), (18, 659, 606, 613, 643), (134, 437, 406), (596, 66, 65, 588), (400, 492, 497), (539, 560, 536), (68, 605, 614), (70, 646, 614), (400, 388, 492), (68, 600, 605), (660, 667, 17), (600, 68, 646), (34, 679, 681), (385, 428, 394), (158, 597, 536, 152, 567, 624), (679, 34, 681, 682, 37, 672), (520, 149, 530, 501, 147, 467), (511, 151, 519, 506, 148, 525), (38, 669, 690), (82, 436, 395, 387), (74, 616, 625), (635, 642, 74, 625), (556, 576, 21), (511, 530, 520), (411, 448, 417), (147, 501, 467), (79, 663, 668), (74, 642, 616), (154, 560, 539), (76, 658, 664), (589, 621, 156), (21, 583, 576, 556), (536, 567, 152), (80, 409, 416, 510), (673, 76, 654), (506, 525, 148), (654, 78, 664, 616, 72, 642), (32, 692, 669, 38, 690, 683), (560, 154, 539, 553, 153, 575), (674, 77, 657, 651, 75, 628), (427, 461, 40), (83, 80, 510, 381), (475, 468, 443), (22, 568, 543), (409, 80, 83), (443, 468, 41, 445), (146, 482, 462), (85, 84, 440), (85, 472, 447), (86, 87, 458), (472, 84, 85), (500, 526, 46), (486, 87, 86), (610, 157, 630, 580, 155, 548), (459, 87, 476, 436, 82, 387), (472, 85, 447, 510, 80, 416), (514, 45, 490, 427, 40, 461), (90, 88, 513), (507, 90, 513), (529, 91, 89), (95, 499, 465), (499, 494, 95, 473, 465), (97, 546, 98, 424), (432, 88, 90), (442, 89, 91), (435, 89, 442), (587, 611, 14), (93, 451, 460), (142, 400, 497), (95, 94, 473), (595, 13, 565, 573), (480, 93, 488), (603, 634, 610), (13, 598, 595, 573), (397, 101, 444), (494, 94, 95), (524, 110, 542, 493, 107, 463), (454, 42, 431, 445, 41, 468), (130, 425, 437, 134, 406, 386), (30, 666, 665), (98, 522, 424), (99, 96, 541), (47, 527, 526, 496), (430, 96, 99, 559), (101, 100, 569, 444), (102, 412, 384, 373), (615, 626, 52), (656, 652, 629), (397, 100, 101), (457, 484, 104, 449), (106, 484, 457), (405, 103, 412), (111, 517, 503, 108, 531, 545), (55, 629, 615, 52, 626, 656), (98, 438, 398, 101, 444, 522), (546, 97, 424, 541, 96, 430), (55, 656, 629), (113, 618, 594), (32, 692, 683, 684), (107, 105, 469, 463), (484, 106, 474), (489, 105, 107, 493), (109, 108, 503, 509), (29, 677, 675, 662), (111, 110, 524, 517), (108, 537, 531), (537, 108, 109), (542, 110, 111, 545), (6, 441, 374, 0, 410, 470), (109, 509, 449, 104, 484, 537), (15, 579, 565, 12, 595, 619), (102, 373, 569, 100, 397, 412), (114, 112, 572), (582, 114, 572), (470, 4, 441), (115, 113, 594, 585), (57, 633, 639), (612, 112, 114, 602), (380, 413, 120), (618, 113, 115, 623), (505, 532, 62), (117, 116, 551, 562), (119, 599, 566), (566, 118, 570), (119, 118, 566), (547, 518, 60), (581, 116, 117, 586), (593, 118, 599), (403, 389, 125), (599, 118, 119), (586, 117, 562, 572, 112, 612), (677, 29, 662, 617, 26, 640), (602, 114, 582, 594, 113, 618), (383, 126, 376, 380, 120, 413), (126, 383, 376), (439, 414, 124), (375, 415, 407), (123, 428, 385), (406, 437, 434, 399), (691, 679, 688, 33), (555, 596, 66), (63, 533, 504), (683, 692, 32), (122, 404, 413, 378), (504, 533, 532), (392, 127, 456, 439, 124, 414), (591, 49, 561, 577, 48, 601), (521, 61, 661, 552, 58, 549), (533, 63, 504, 547, 60, 518), (129, 419, 391), (439, 383, 414), (67, 609, 571), (426, 2, 390), (487, 429, 471), (139, 446, 483, 498, 421), (471, 478, 487), (391, 419, 425, 130, 386), (7, 481, 479, 453), (668, 663, 657, 674), (71, 608, 605, 68, 600, 584), (645, 53, 620, 554, 50, 592), (135, 411, 399, 132, 434, 450), (636, 54, 652, 607, 51, 574), (492, 388, 140), (39, 676, 672, 682), (629, 652, 636), (452, 491, 144), (467, 495, 477), (375, 407, 141, 379), (646, 68, 614), (151, 511, 519), (682, 672, 37), (404, 122, 378, 394, 121, 423), (635, 74, 625, 631, 73, 648), (540, 150, 515, 452, 144, 491), (638, 69, 653, 609, 67, 571), (9, 534, 10, 516), (501, 495, 467), (553, 580, 575), (382, 3, 374), (477, 495, 145), (520, 530, 149), (462, 482, 491, 452), (78, 654, 664), (75, 651, 631, 628), (20, 568, 564), (378, 413, 380), (674, 657, 77), (597, 621, 589), (687, 35, 684, 691, 33, 688), (400, 142, 497, 478, 136, 471), (415, 143, 375, 492, 140, 388), (66, 596, 646, 70, 614, 555), (553, 575, 153), (98, 546, 522), (155, 580, 548), (519, 511, 520), (441, 4, 433), (158, 624, 621, 597), (644, 650, 538), (631, 651, 648), (510, 416, 80), (395, 436, 422, 81), (150, 540, 515), (472, 85, 440, 447), (456, 392, 389, 403), (409, 83, 381, 395, 81, 422), (65, 563, 578, 64, 604, 588), (379, 141, 407, 446, 139, 421), (86, 458, 440, 84, 466, 486), (405, 400, 471, 559), (542, 540, 491, 493), (653, 537, 484, 609), (672, 654, 642, 679), (416, 475, 526, 472), (461, 426, 479, 514), (476, 383, 413, 436), (592, 558, 611, 645), (532, 398, 438, 644), (576, 521, 549, 671), (680, 646, 596, 649), (455, 390, 427, 490), (587, 523, 554, 620), (529, 386, 406, 473), (513, 460, 636, 574), (384, 420, 478, 497), (515, 524, 463, 452), (522, 444, 505, 538), (572, 562, 674, 628), (616, 664, 682, 681), (35, 687, 692), (90, 502, 432), (593, 599, 581, 586, 612, 651, 657, 663, 604, 609, 484, 474, 489, 493, 491, 482, 495, 501, 530, 511, 525, 540, 542, 545, 531, 537, 653, 584, 641, 644, 438, 546, 430, 559, 471, 429, 483, 446, 407, 415, 388, 400, 405, 412, 397, 398, 532, 533, 601, 607, 432, 502, 435, 442, 425, 419, 377, 393, 448, 450, 434, 404, 423, 428, 389, 359, 243, 580, 630, 634, 621, 624, 567, 623), (671, 549, 633, 641, 584, 600, 646, 680, 666, 675, 677, 640, 637, 647, 649, 596, 588, 604, 663, 673, 654, 672, 676, 686, 669, 692, 687, 688, 679, 642, 635, 648, 651, 612, 602, 618, 623, 567, 560, 575, 580, 243, 215, 325, 359, 389, 392, 414, 383, 476, 486, 466, 472, 526, 527, 512, 514, 479, 481, 464, 470, 410, 402, 418, 426, 461, 454, 468, 475, 416, 409, 422, 436, 413, 404, 434, 437, 425, 442, 494, 499, 480, 488, 432, 607, 652, 656, 626, 645, 611, 619, 595, 598, 544, 534, 557, 558, 592, 591, 601, 533, 518, 521, 576, 583, 564, 568, 606, 659, 667), (510, 447, 500, 443, 445, 431, 615, 629, 636, 460, 451, 465, 473, 406, 399, 411, 417, 401, 408, 391, 386, 529, 535, 507, 513, 574, 577, 561, 547, 504, 505, 444, 569, 373, 384, 497, 492, 375, 379, 421, 498, 487, 478, 420, 541, 424, 522, 538, 650, 639, 552, 661, 556, 590, 660, 643, 655, 665, 670, 614, 605, 608, 638, 509, 503, 517, 524, 515, 506, 519, 520, 467, 477, 462, 452, 463, 469, 457, 551, 566, 570, 597, 589, 603, 610, 548, 195, 308, 403, 385, 394, 378, 380, 376, 459, 387, 395, 381), (664, 658, 668, 674, 562, 551, 457, 449, 509, 638, 571, 578, 563, 555, 614, 670, 627, 632, 622, 617, 662, 655, 643, 613, 543, 678, 550, 556, 661, 547, 561, 554, 523, 528, 516, 508, 573, 565, 579, 587, 620, 615, 431, 427, 390, 396, 382, 374, 441, 433, 453, 455, 490, 485, 496, 500, 447, 440, 458, 459, 376, 439, 456, 403, 308, 272, 160, 195, 548, 553, 539, 536, 597, 570, 585, 594, 582, 572, 628, 631, 625, 616, 681, 691, 684, 683, 690, 685, 689, 682)])
_uv = me_cube.uv_layers.new(name='UVMap')
_uv.uv.foreach_set('vector', [-0.1034, 0.6167, 0.6034, 0.6167, 0.6034, 0.6333, -0.1034, 0.6333, 0.3875, 0.1167, 0.6125, 0.1167, 0.6125, 0.1333, 0.3875, 0.1333, 0.3966, 0.6167, 1.103, 0.6167, 1.103, 0.6333, 0.3966, 0.6333, 0.3875, 0.6167, 0.6125, 0.6167, 0.6125, 0.6333, 0.3875, 0.6333, 0.6149, 0.7284, 0.6173, 0.7284, 0.6174, 0.7309, 0.615, 0.7309, 0.6173, 0.7284, 0.6194, 0.7284, 0.6195, 0.7309, 0.6174, 0.7309, 0.6125, 0.7308, 0.615, 0.7333, 0.6125, 0.7332, 0.615, 0.7309, 0.6174, 0.7309, 0.6174, 0.7332, 0.6174, 0.7309, 0.6192, 0.7331, 0.6174, 0.7332, 0.6125, 0.7332, 0.615, 0.7333, 0.615, 0.7354, 0.6125, 0.7353, 0.615, 0.7354, 0.6125, 0.7409, 0.6189, 0.7348, 0.625, 0.7346, 0.6187, 0.7409, 0.3966, 0.6167, 0.3942, 0.6167, 0.3941, 0.6141, 0.3966, 0.6142, 0.3897, 0.6167, 0.3897, 0.6142, 0.3917, 0.6141, 0.3897, 0.6167, 0.3841, 0.6167, 0.3897, 0.6142, 0.3917, 0.6141, 0.3897, 0.6142, 0.3899, 0.612, 0.3918, 0.6118, 0.3966, 0.6119, 0.3941, 0.6118, 0.3941, 0.6097, 0.3899, 0.612, 0.3841, 0.612, 0.3841, 0.6104, 0.3902, 0.6103, 0.3966, 0.6097, 0.3941, 0.6097, 0.3966, 0.6042, 0.3919, 0.6099, 0.392, 0.6042, 0.3941, 0.6042, 0.3902, 0.6103, 0.3841, 0.6094, 0.3904, 0.6042, 0.6125, 0.6167, 0.6125, 0.6142, 0.615, 0.6141, 0.6125, 0.6119, 0.6125, 0.6097, 0.615, 0.6097, 0.615, 0.6117, 0.615, 0.6117, 0.615, 0.6097, 0.6172, 0.6099, 0.6173, 0.6118, 0.615, 0.6042, 0.6171, 0.6042, 0.6172, 0.6099, 0.6173, 0.6167, 0.6174, 0.6141, 0.6195, 0.6141, 0.6194, 0.6167, 0.6174, 0.6141, 0.6173, 0.6118, 0.6192, 0.612, 0.6195, 0.6141, 0.6034, 0.6142, 0.6059, 0.6141, 0.6058, 0.6167, 0.6034, 0.6119, 0.6034, 0.6097, 0.6059, 0.6097, 0.6059, 0.6117, 0.6059, 0.6117, 0.6059, 0.6097, 0.6082, 0.6118, 0.6059, 0.6042, 0.608, 0.6042, 0.6081, 0.6099, 0.6082, 0.6167, 0.6083, 0.6141, 0.6104, 0.6141, 0.6103, 0.6167, 0.6083, 0.6141, 0.6101, 0.612, 0.6104, 0.6141, 0.6081, 0.6099, 0.6096, 0.6042, 0.6098, 0.6103, 0.6104, 0.6141, 0.6101, 0.612, 0.6159, 0.612, 0.6101, 0.612, 0.6098, 0.6103, 0.6159, 0.612, 0.3875, 0.7284, 0.3875, 0.7308, 0.385, 0.7309, 0.3875, 0.7332, 0.385, 0.7333, 0.385, 0.7309, 0.3875, 0.7332, 0.3875, 0.7353, 0.385, 0.7333, 0.3875, 0.7353, 0.3875, 0.7409, 0.385, 0.7409, 0.385, 0.7353, 0.3851, 0.7284, 0.385, 0.7309, 0.3826, 0.7309, 0.3827, 0.7284, 0.385, 0.7309, 0.385, 0.7333, 0.3827, 0.7332, 0.3826, 0.7309, 0.385, 0.7353, 0.3828, 0.7351, 0.3827, 0.7332, 0.385, 0.7353, 0.3829, 0.7409, 0.3828, 0.7351, 0.3826, 0.7309, 0.3827, 0.7332, 0.3808, 0.7331, 0.3827, 0.7332, 0.3811, 0.7348, 0.3808, 0.7331, 0.3828, 0.7351, 0.3829, 0.7409, 0.3813, 0.7409, 0.3806, 0.7284, 0.3805, 0.7309, 0.375, 0.7309, 0.375, 0.7284, 0.3805, 0.7309, 0.375, 0.733, 0.375, 0.7309, 0.3811, 0.7348, 0.3813, 0.7409, 0.3803, 0.7409, 0.375, 0.7346, 0.3851, 0.6167, 0.385, 0.6141, 0.3875, 0.6142, 0.3851, 0.6167, 0.3827, 0.6167, 0.3826, 0.6141, 0.385, 0.6141, 0.3806, 0.6167, 0.375, 0.6167, 0.375, 0.6142, 0.3805, 0.6142, 0.385, 0.6141, 0.3826, 0.6141, 0.3826, 0.6118, 0.3805, 0.6142, 0.375, 0.6142, 0.375, 0.612, 0.3875, 0.6119, 0.385, 0.6117, 0.385, 0.6097, 0.3875, 0.6097, 0.385, 0.6117, 0.3826, 0.6118, 0.3828, 0.6099, 0.385, 0.6097, 0.3826, 0.6118, 0.3808, 0.612, 0.3828, 0.6099, 0.3808, 0.612, 0.375, 0.6104, 0.3811, 0.6103, 0.3875, 0.6097, 0.385, 0.6097, 0.385, 0.6042, 0.385, 0.6097, 0.3828, 0.6099, 0.385, 0.6042, 0.3811, 0.6103, 0.375, 0.6104, 0.375, 0.6094, 0.6149, 0.6333, 0.615, 0.6359, 0.6125, 0.6358, 0.6149, 0.6333, 0.6173, 0.6333, 0.6174, 0.6359, 0.615, 0.6359, 0.6194, 0.6333, 0.6195, 0.6358, 0.6174, 0.6359, 0.6194, 0.6333, 0.625, 0.6333, 0.625, 0.6358, 0.6195, 0.6358, 0.6125, 0.6358, 0.615, 0.6359, 0.615, 0.6383, 0.615, 0.6359, 0.6174, 0.6382, 0.615, 0.6383, 0.6195, 0.6358, 0.625, 0.638, 0.6192, 0.638, 0.6125, 0.6381, 0.615, 0.6403, 0.6125, 0.6403, 0.615, 0.6383, 0.6174, 0.6382, 0.6172, 0.6401, 0.6192, 0.638, 0.6189, 0.6397, 0.6172, 0.6401, 0.6192, 0.638, 0.625, 0.638, 0.625, 0.6396, 0.6189, 0.6397, 0.6125, 0.6403, 0.615, 0.6403, 0.615, 0.6458, 0.615, 0.6403, 0.6171, 0.6458, 0.615, 0.6458, 0.6189, 0.6397, 0.625, 0.6396, 0.625, 0.6406, 0.6187, 0.6458, 0.3966, 0.6333, 0.3966, 0.6358, 0.3941, 0.6359, 0.3942, 0.6333, 0.3966, 0.6381, 0.3941, 0.6383, 0.3941, 0.6359, 0.3966, 0.6381, 0.3966, 0.6403, 0.3941, 0.6383, 0.3966, 0.6458, 0.3941, 0.6458, 0.3941, 0.6403, 0.3942, 0.6333, 0.3941, 0.6359, 0.3917, 0.6359, 0.3941, 0.6359, 0.3941, 0.6383, 0.3917, 0.6359, 0.3941, 0.6403, 0.3919, 0.6401, 0.3918, 0.6382, 0.3941, 0.6403, 0.3941, 0.6458, 0.3919, 0.6401, 0.3918, 0.6333, 0.3917, 0.6359, 0.3896, 0.6359, 0.3918, 0.6382, 0.3899, 0.638, 0.3896, 0.6359, 0.3918, 0.6382, 0.3919, 0.6401, 0.3899, 0.638, 0.3897, 0.6333, 0.3896, 0.6359, 0.3841, 0.6358, 0.3841, 0.6333, 0.3896, 0.6359, 0.3899, 0.638, 0.3841, 0.6358, 0.3902, 0.6397, 0.3904, 0.6458, 0.3894, 0.6458, 0.6125, 0.5192, 0.6125, 0.5168, 0.615, 0.5191, 0.6125, 0.5147, 0.615, 0.5147, 0.615, 0.5167, 0.6125, 0.5147, 0.6125, 0.5091, 0.615, 0.5147, 0.6149, 0.5216, 0.6174, 0.5191, 0.6173, 0.5216, 0.615, 0.5167, 0.6172, 0.5149, 0.6173, 0.5168, 0.6173, 0.5216, 0.6174, 0.5191, 0.6195, 0.5191, 0.6174, 0.5191, 0.6173, 0.5168, 0.6195, 0.5191, 0.6173, 0.5168, 0.6172, 0.5149, 0.6189, 0.5152, 0.6192, 0.5169, 0.6172, 0.5149, 0.6187, 0.5091, 0.6189, 0.5152, 0.6194, 0.5216, 0.625, 0.5191, 0.625, 0.5216, 0.6192, 0.5169, 0.6189, 0.5152, 0.625, 0.517, 0.3875, 0.6333, 0.3875, 0.6358, 0.385, 0.6359, 0.3875, 0.6381, 0.385, 0.6383, 0.385, 0.6359, 0.3875, 0.6381, 0.3875, 0.6403, 0.385, 0.6403, 0.385, 0.6383, 0.3875, 0.6458, 0.385, 0.6458, 0.385, 0.6403, 0.3851, 0.6333, 0.385, 0.6359, 0.3826, 0.6359, 0.3827, 0.6333, 0.385, 0.6359, 0.3827, 0.6382, 0.3826, 0.6359, 0.385, 0.6383, 0.385, 0.6403, 0.3828, 0.6401, 0.385, 0.6403, 0.385, 0.6458, 0.3829, 0.6458, 0.3828, 0.6401, 0.3826, 0.6359, 0.3827, 0.6382, 0.3808, 0.638, 0.3827, 0.6382, 0.3811, 0.6397, 0.3808, 0.638, 0.3828, 0.6401, 0.3829, 0.6458, 0.3813, 0.6458, 0.3806, 0.6333, 0.3805, 0.6359, 0.375, 0.6358, 0.375, 0.6333, 0.3808, 0.638, 0.3811, 0.6397, 0.375, 0.6396, 0.3811, 0.6397, 0.3813, 0.6458, 0.375, 0.6396, 0.3875, 0.5216, 0.3851, 0.5216, 0.385, 0.5191, 0.3806, 0.5216, 0.3805, 0.5191, 0.3826, 0.5191, 0.3806, 0.5216, 0.375, 0.5216, 0.3805, 0.5191, 0.3875, 0.5192, 0.385, 0.5167, 0.3875, 0.5168, 0.3826, 0.5191, 0.3805, 0.5191, 0.3826, 0.5168, 0.375, 0.5191, 0.375, 0.517, 0.3808, 0.5169, 0.3875, 0.5168, 0.385, 0.5167, 0.385, 0.5146, 0.385, 0.5167, 0.3828, 0.5149, 0.385, 0.5146, 0.3808, 0.5169, 0.375, 0.5154, 0.3811, 0.5152, 0.3875, 0.5147, 0.385, 0.5091, 0.3875, 0.5091, 0.385, 0.5146, 0.3828, 0.5149, 0.3829, 0.5091, 0.3828, 0.5149, 0.3813, 0.5091, 0.3829, 0.5091, 0.3811, 0.5152, 0.375, 0.5154, 0.375, 0.5144, 0.6034, 0.6333, 0.6058, 0.6333, 0.6059, 0.6359, 0.6082, 0.6333, 0.6083, 0.6359, 0.6059, 0.6359, 0.6082, 0.6333, 0.6103, 0.6333, 0.6103, 0.6358, 0.6083, 0.6359, 0.6159, 0.6333, 0.6159, 0.6358, 0.6103, 0.6358, 0.6034, 0.6358, 0.6059, 0.6359, 0.6059, 0.6383, 0.6059, 0.6359, 0.6082, 0.6382, 0.6059, 0.6383, 0.6103, 0.6358, 0.6159, 0.638, 0.6101, 0.638, 0.6034, 0.6381, 0.6059, 0.6403, 0.6034, 0.6403, 0.6101, 0.638, 0.6098, 0.6397, 0.6081, 0.6401, 0.6101, 0.638, 0.6159, 0.638, 0.6098, 0.6397, 0.6034, 0.6403, 0.6059, 0.6403, 0.6059, 0.6458, 0.6081, 0.6401, 0.608, 0.6458, 0.6059, 0.6458, 0.6081, 0.6401, 0.6098, 0.6397, 0.608, 0.6458, 0.6125, 0.02161, 0.6125, 0.01917, 0.615, 0.01906, 0.6149, 0.02161, 0.6125, 0.01682, 0.615, 0.0167, 0.615, 0.01906, 0.6125, 0.01682, 0.6125, 0.01466, 0.615, 0.0167, 0.6125, 0.009107, 0.615, 0.009107, 0.615, 0.01465, 0.6149, 0.02161, 0.615, 0.01906, 0.6174, 0.01906, 0.615, 0.01906, 0.615, 0.0167, 0.6173, 0.01676, 0.6174, 0.01906, 0.615, 0.01465, 0.6172, 0.01488, 0.6173, 0.01676, 0.615, 0.01465, 0.615, 0.009107, 0.6172, 0.01488, 0.6173, 0.02161, 0.6195, 0.0191, 0.6194, 0.02161, 0.6174, 0.01906, 0.6173, 0.01676, 0.6192, 0.01691, 0.6173, 0.01676, 0.6172, 0.01488, 0.6192, 0.01691, 0.6194, 0.02161, 0.6195, 0.0191, 0.625, 0.01912, 0.6195, 0.0191, 0.6192, 0.01691, 0.625, 0.01912, 0.6149, 0.1333, 0.6173, 0.1333, 0.615, 0.1359, 0.6194, 0.1333, 0.6195, 0.1358, 0.6174, 0.1359, 0.6194, 0.1333, 0.625, 0.1358, 0.6195, 0.1358, 0.6125, 0.1358, 0.615, 0.1383, 0.6125, 0.1381, 0.6125, 0.1381, 0.615, 0.1383, 0.615, 0.1403, 0.615, 0.1383, 0.6174, 0.1382, 0.615, 0.1403, 0.6125, 0.1403, 0.615, 0.1458, 0.6125, 0.1458, 0.6172, 0.1401, 0.6189, 0.1397, 0.6171, 0.1458, 0.625, 0.1396, 0.625, 0.1406, 0.6187, 0.1458, 1.103, 0.6167, 1.103, 0.6142, 1.106, 0.6141, 1.106, 0.6167, 1.103, 0.6119, 1.106, 0.6117, 1.106, 0.6141, 1.103, 0.6097, 1.106, 0.6097, 1.106, 0.6117, 1.103, 0.6097, 1.103, 0.6042, 1.106, 0.6042, 1.106, 0.6097, 1.106, 0.6167, 1.106, 0.6141, 1.108, 0.6141, 1.106, 0.6141, 1.108, 0.6118, 1.108, 0.6141, 1.106, 0.6117, 1.106, 0.6097, 1.108, 0.6099, 1.106, 0.6097, 1.108, 0.6042, 1.108, 0.6099, 1.108, 0.6167, 1.11, 0.6141, 1.11, 0.6167, 1.108, 0.6118, 1.11, 0.6103, 1.11, 0.612, 1.108, 0.6099, 1.108, 0.6042, 1.11, 0.6042, 1.11, 0.612, 1.116, 0.612, 1.116, 0.6142, 1.11, 0.612, 1.11, 0.6103, 1.116, 0.612, 1.11, 0.6103, 1.111, 0.6042, 1.116, 0.6104, 0.3875, 0.1358, 0.3875, 0.1381, 0.385, 0.1383, 0.385, 0.1359, 0.3875, 0.1403, 0.385, 0.1403, 0.385, 0.1383, 0.3875, 0.1403, 0.3875, 0.1458, 0.385, 0.1403, 0.3851, 0.1333, 0.385, 0.1359, 0.3826, 0.1359, 0.3827, 0.1333, 0.385, 0.1359, 0.3827, 0.1382, 0.3826, 0.1359, 0.385, 0.1458, 0.3829, 0.1458, 0.3828, 0.1401, 0.3827, 0.1333, 0.3805, 0.1359, 0.3806, 0.1333, 0.3828, 0.1401, 0.3811, 0.1397, 0.3808, 0.138, 0.3828, 0.1401, 0.3829, 0.1458, 0.3811, 0.1397, 0.3808, 0.138, 0.375, 0.138, 0.375, 0.1358, 0.3808, 0.138, 0.3811, 0.1397, 0.375, 0.138, 0.3851, 0.02161, 0.385, 0.01909, 0.3875, 0.01917, 0.3851, 0.02161, 0.3827, 0.02161, 0.3826, 0.01909, 0.385, 0.01909, 0.3806, 0.02161, 0.375, 0.02161, 0.375, 0.01912, 0.3805, 0.01911, 0.385, 0.01909, 0.3826, 0.01909, 0.3826, 0.01677, 0.3805, 0.01911, 0.3808, 0.01691, 0.3826, 0.01677, 0.3805, 0.01911, 0.375, 0.01912, 0.3808, 0.01691, 0.3875, 0.01682, 0.385, 0.01671, 0.385, 0.01464, 0.3875, 0.01466, 0.3826, 0.01677, 0.3808, 0.01691, 0.3811, 0.01522, 0.3875, 0.01466, 0.385, 0.01464, 0.385, 0.009107, -0.1058, 0.6167, -0.1059, 0.6141, -0.1034, 0.6142, -0.1082, 0.6167, -0.1083, 0.6141, -0.1059, 0.6141, -0.1082, 0.6167, -0.1103, 0.6167, -0.1083, 0.6141, -0.1059, 0.6141, -0.1083, 0.6141, -0.1082, 0.6118, -0.1103, 0.6142, -0.1159, 0.6142, -0.1159, 0.612, -0.1034, 0.6119, -0.1059, 0.6118, -0.1059, 0.6097, -0.1034, 0.6097, -0.1059, 0.6118, -0.1081, 0.6099, -0.1059, 0.6097, -0.1082, 0.6118, -0.1101, 0.612, -0.1098, 0.6103, -0.1101, 0.612, -0.1159, 0.6104, -0.1098, 0.6103, -0.1059, 0.6097, -0.1081, 0.6099, -0.108, 0.6042, -0.1081, 0.6099, -0.1096, 0.6042, -0.108, 0.6042, 0.6125, 0.1167, 0.6125, 0.1142, 0.615, 0.1141, 0.6125, 0.1119, 0.615, 0.1117, 0.615, 0.1141, 0.6125, 0.1119, 0.6125, 0.1097, 0.615, 0.1117, 0.6149, 0.1167, 0.615, 0.1141, 0.6174, 0.1141, 0.6173, 0.1167, 0.615, 0.1141, 0.615, 0.1117, 0.6174, 0.1141, 0.615, 0.1097, 0.615, 0.1042, 0.6171, 0.1042, 0.6173, 0.1167, 0.6174, 0.1141, 0.6195, 0.1141, 0.6173, 0.1118, 0.6172, 0.1099, 0.6189, 0.1103, 0.6172, 0.1099, 0.6171, 0.1042, 0.6189, 0.1103, 0.6194, 0.1167, 0.625, 0.1142, 0.625, 0.1167, 0.6195, 0.1141, 0.6192, 0.112, 0.625, 0.112, 0.6192, 0.112, 0.625, 0.1104, 0.625, 0.112, 0.6125, 1.228, 0.6149, 1.228, 0.615, 1.231, 0.6125, 1.231, 0.6194, 1.228, 0.6195, 1.231, 0.6174, 1.231, 0.6194, 1.228, 0.625, 1.228, 0.6195, 1.231, 0.6174, 1.231, 0.6195, 1.231, 0.6174, 1.233, 0.625, 1.231, 0.625, 1.233, 0.6192, 1.233, 0.6125, 1.233, 0.615, 1.233, 0.615, 1.235, 0.615, 1.233, 0.6172, 1.235, 0.615, 1.235, 0.6192, 1.233, 0.625, 1.233, 0.6189, 1.235, 0.6125, 1.235, 0.615, 1.235, 0.6125, 1.241, 0.615, 1.235, 0.6172, 1.235, 0.6171, 1.241, 0.615, 1.241, 0.6172, 1.235, 0.6189, 1.235, 0.6187, 1.241, 0.6171, 1.241, 1.103, 0.6333, 1.106, 0.6333, 1.106, 0.6359, 1.103, 0.6358, 1.108, 0.6333, 1.11, 0.6333, 1.11, 0.6358, 1.108, 0.6359, 1.116, 0.6333, 1.116, 0.6358, 1.11, 0.6358, 1.103, 0.6358, 1.106, 0.6359, 1.106, 0.6383, 1.108, 0.6359, 1.108, 0.6382, 1.106, 0.6383, 1.103, 0.6381, 1.106, 0.6383, 1.106, 0.6403, 1.103, 0.6403, 1.106, 0.6383, 1.108, 0.6382, 1.106, 0.6403, 1.103, 0.6403, 1.106, 0.6403, 1.106, 0.6458, 1.108, 0.6401, 1.11, 0.6397, 1.11, 0.6458, 1.11, 0.6397, 1.116, 0.6406, 1.11, 0.6458, -0.1034, 0.6333, -0.1034, 0.6358, -0.1059, 0.6359, -0.1034, 0.6358, -0.1034, 0.6381, -0.1059, 0.6383, -0.1059, 0.6359, -0.1034, 0.6403, -0.1034, 0.6458, -0.1059, 0.6403, -0.1058, 0.6333, -0.1083, 0.6359, -0.1082, 0.6333, -0.1059, 0.6359, -0.1059, 0.6383, -0.1082, 0.6382, -0.1059, 0.6403, -0.1081, 0.6401, -0.1082, 0.6382, -0.1082, 0.6333, -0.1083, 0.6359, -0.1104, 0.6359, -0.1103, 0.6333, -0.1104, 0.6359, -0.1159, 0.6358, 0.3875, 1.231, 0.385, 1.231, 0.3851, 1.228, 0.3875, 1.233, 0.3875, 1.235, 0.385, 1.235, 0.385, 1.233, 0.385, 1.233, 0.385, 1.235, 0.3827, 1.233, 0.385, 1.241, 0.3829, 1.241, 0.3828, 1.235, 0.3827, 1.228, 0.3826, 1.231, 0.3805, 1.231, 0.3806, 1.228, 0.3826, 1.231, 0.3808, 1.233, 0.3805, 1.231, 0.3828, 1.235, 0.3829, 1.241, 0.3811, 1.235, 0.3806, 1.228, 0.3805, 1.231, 0.375, 1.231, 0.3805, 1.231, 0.3808, 1.233, 0.375, 1.233, 0.375, 1.231, 0.3851, 0.1167, 0.385, 0.1141, 0.3875, 0.1142, 0.3851, 0.1167, 0.3827, 0.1167, 0.3826, 0.1141, 0.385, 0.1141, 0.3806, 0.1167, 0.375, 0.1167, 0.3805, 0.1142, 0.3826, 0.1118, 0.3808, 0.112, 0.3828, 0.1099, 0.3808, 0.112, 0.375, 0.1104, 0.3811, 0.1103, 0.3875, 0.1097, 0.385, 0.1097, 0.385, 0.1042, 0.3875, 0.1042, 0.385, 0.1097, 0.3829, 0.1042, 0.385, 0.1042, 0.3811, 0.1103, 0.375, 0.1104, 0.3813, 0.1042, -0.1058, 0.6167, -0.1058, 0.6333, -0.1082, 0.6333, -0.1082, 0.6167, -0.1103, 0.6333, -0.1103, 0.6167, 0.375, 0.1333, 0.375, 0.1167, 0.3806, 0.1167, 0.3806, 0.1333, 0.3827, 0.1167, 0.3827, 0.1333, 0.3827, 0.1333, 0.3827, 0.1167, 0.3851, 0.1167, 0.3851, 0.1333, 0.6034, 0.6167, -0.1034, 0.6167, -0.1034, 0.6142, 0.6034, 0.6119, -0.1034, 0.6119, -0.1034, 0.6097, 0.6034, 0.6097, 0.375, 0.7284, 0.375, 0.02161, 0.3806, 0.02161, 0.3806, 0.7284, 0.3827, 0.7284, 0.3827, 0.02161, 0.3851, 0.02161, 0.3851, 0.7284, 0.6125, 0.6167, 0.3875, 0.6167, 0.3875, 0.6142, 0.6125, 0.6142, 0.6125, 0.6119, 0.3875, 0.6119, 0.3875, 0.6097, 0.6125, 0.6097, 0.6125, 0.6097, 0.3875, 0.6042, 0.6125, 0.6042, 0.6125, 0.7409, 0.3875, 0.7409, 0.3875, 0.7353, 0.6125, 0.7353, 0.6125, 0.7353, 0.3875, 0.7353, 0.3875, 0.7332, 0.6125, 0.7332, 0.3875, 0.7308, 0.6125, 0.7308, 0.6125, 0.7308, 0.3875, 0.7308, 0.3875, 0.7284, 0.3875, 1.228, 0.6125, 1.228, 0.6125, 1.231, 0.3875, 1.233, 0.6125, 1.235, 0.3875, 1.235, 0.3875, 1.235, 0.6125, 1.235, 0.6125, 1.241, 0.3875, 0.1042, 0.6125, 0.1097, 0.3875, 0.1097, 0.3875, 0.1097, 0.6125, 0.1097, 0.6125, 0.1119, 0.3875, 0.1142, 0.6125, 0.1142, 0.6125, 0.1167, 0.3875, 0.1167, 0.6125, 0.5192, 0.3875, 0.5192, 0.3875, 0.5168, 0.6125, 0.5168, 0.6125, 0.5147, 0.3875, 0.5147, 0.3875, 0.5091, 0.6125, 0.5091, 0.6125, 0.6403, 0.3875, 0.6403, 0.3875, 0.6381, 0.6125, 0.6381, 0.6125, 0.6358, 0.3875, 0.6358, 0.3875, 0.6333, 0.6125, 0.6333, 0.6125, 0.02161, 0.3875, 0.02161, 0.3875, 0.01917, 0.6125, 0.01917, 0.6125, 0.01682, 0.3875, 0.01682, 0.3875, 0.01466, 0.6125, 0.01466, 0.6125, 0.1458, 0.3875, 0.1458, 0.3875, 0.1403, 0.6125, 0.1403, 0.6125, 0.1381, 0.3875, 0.1381, 0.3875, 0.1358, 0.6125, 0.1358, 0.3966, 0.6333, 1.103, 0.6333, 1.103, 0.6358, 0.3966, 0.6358, 0.3966, 0.6381, 1.103, 0.6381, 1.103, 0.6403, 0.3966, 0.6403, 0.625, 0.5216, 0.625, 1.228, 0.6194, 1.228, 0.6194, 0.5216, 0.6173, 0.5216, 0.6149, 1.228, 0.6149, 0.5216, 0.6149, 0.5216, 0.6149, 1.228, 0.6125, 1.228, 0.3966, 0.6167, 0.3966, 0.6333, 0.3942, 0.6333, 0.3942, 0.6167, 0.3897, 0.6167, 0.3897, 0.6333, 0.3841, 0.6333, 0.3841, 0.6167, 0.625, 0.6167, 0.625, 0.6333, 0.6194, 0.6333, 0.6194, 0.6167, 0.6173, 0.6333, 0.6173, 0.6167, 0.6173, 0.6167, 0.6173, 0.6333, 0.6149, 0.6333, -0.1034, 0.6333, 0.6034, 0.6358, -0.1034, 0.6358, -0.1034, 0.6358, 0.6034, 0.6381, -0.1034, 0.6381, -0.1034, 0.6381, 0.6034, 0.6381, 0.6034, 0.6403, -0.1034, 0.6403, 0.6034, 0.6458, -0.1034, 0.6458, 0.375, 1.228, 0.375, 0.5216, 0.3806, 0.5216, 0.3806, 1.228, 0.3827, 0.5216, 0.3827, 1.228, 0.3851, 1.228, 0.3851, 0.5216, 0.3875, 0.5216, 0.3875, 1.228, 1.103, 0.6333, 1.103, 0.6167, 1.106, 0.6167, 1.106, 0.6333, 1.108, 0.6333, 1.108, 0.6167, 1.11, 0.6167, 1.11, 0.6333, 0.625, 0.1167, 0.625, 0.1333, 0.6194, 0.1333, 0.6194, 0.1167, 0.6173, 0.1167, 0.6173, 0.1333, 0.6149, 0.1333, 0.6149, 0.1167, 1.103, 0.6167, 0.3966, 0.6167, 0.3966, 0.6142, 1.103, 0.6142, 1.103, 0.6097, 0.3966, 0.6097, 0.3966, 0.6042, 1.103, 0.6042, 0.6194, 0.02161, 0.6194, 0.7284, 0.6173, 0.7284, 0.6173, 0.02161, 0.6173, 0.02161, 0.6173, 0.7284, 0.6149, 0.7284, 0.6149, 0.02161, 0.6125, 0.7284, 0.6125, 0.02161, 0.6034, 0.6333, 0.6034, 0.6167, 0.6058, 0.6167, 0.6058, 0.6333, 0.6082, 0.6333, 0.6082, 0.6167, 0.6103, 0.6167, 0.6103, 0.6333, 0.375, 0.6333, 0.375, 0.6167, 0.3806, 0.6167, 0.3806, 0.6333, 0.3827, 0.6333, 0.3827, 0.6167, 0.3851, 0.6167, 0.3851, 0.6333, 1.095, 0.625, 1.095, 0.6311, 1.102, 0.6311, 1.095, 0.6189, 1.107, 0.6311, 1.107, 0.625, 1.102, 0.6189, 0.3841, 0.625, 0.3927, 0.625, 0.3841, 0.6189, -0.1017, 0.6189, -0.09504, 0.6311, -0.09504, 0.625, 0.6042, 0.625, 0.6108, 0.6311, 0.6042, 0.6189, 0.6161, 0.6311, 0.6106, 0.625, 0.6108, 0.6311, 0.3841, 0.6311, 0.3841, 0.625, 0.3881, 0.625, 0.3836, 0.625, 0.3839, 0.6311, 0.3892, 0.6311, 0.3892, 0.6189, 0.3839, 0.6189, 0.3892, 0.6189, 0.3958, 0.6311, 0.3958, 0.625, 0.3892, 0.1189, 0.3839, 0.1189, 0.3839, 0.1311, 0.3892, 0.1311, 0.3839, 0.1189, 0.3836, 0.125, 0.3892, 0.1311, -0.1017, 0.6189, -0.09504, 0.6311, -0.09504, 0.625, 0.3958, 0.125, 0.3958, 0.1311, 0.6042, 0.1311, 0.6042, 0.125, 0.6042, 0.1189, 0.3958, 0.1189, 0.3892, 0.6189, 0.3958, 0.6311, 0.3958, 0.625, 1.107, 0.6311, 1.107, 0.625, 1.102, 0.6189, 1.116, 0.6311, 1.107, 0.625, 1.107, 0.6311, 0.3958, 0.125, 0.3892, 0.1189, 0.3958, 0.1311, 1.095, 0.6311, 1.095, 0.625, 1.095, 0.6189, 0.405, 0.6189, 0.405, 0.625, 0.405, 0.6311, 0.3958, 0.1189, 0.3958, 0.125, 0.3958, 0.1311, 0.6042, 0.1311, 0.6042, 0.125, 0.6042, 0.1189, 0.6042, 0.6311, 0.6042, 0.625, 0.6042, 0.6189, 0.3958, 0.6189, 0.3958, 0.625, 0.3958, 0.6311, -0.09504, 0.6189, -0.09504, 0.625, -0.09504, 0.6311, 0.595, 0.6311, 0.595, 0.625, 0.595, 0.6189, 0.6108, 0.6189, 0.6164, 0.625, 0.6161, 0.6189, 0.3958, 0.125, 0.3892, 0.1189, 0.3958, 0.1311, 0.6159, 0.625, 0.6119, 0.625, 0.6109, 0.6189, 0.6159, 0.6189, 0.595, 0.625, 0.6017, 0.6311, 0.595, 0.6189, 0.3841, 0.6311, 0.3881, 0.625, 0.3891, 0.6311, 0.3836, 0.625, 0.3892, 0.6311, 0.3839, 0.6189, 0.6017, 0.6311, 0.595, 0.625, 0.595, 0.6311, 0.6159, 0.6311, 0.6159, 0.625, 0.6073, 0.625, 0.3958, 0.125, 0.3892, 0.1189, 0.3958, 0.1311, 1.116, 0.625, 1.112, 0.625, 1.116, 0.6189, 0.3839, 0.1189, 0.3836, 0.125, 0.3839, 0.1311, 0.3892, 0.1311, 1.095, 0.625, 1.102, 0.6311, 1.095, 0.6189, 0.375, 0.125, 0.379, 0.125, 0.375, 0.1311, 0.3892, 0.6189, 0.3958, 0.6311, 0.3958, 0.625, 0.393, 0.6311, 0.3984, 0.6311, 0.393, 0.6189, 1.116, 0.6311, 1.116, 0.625, 1.107, 0.625, 0.3892, 0.6189, 0.3958, 0.6311, 0.3958, 0.625, 0.3958, 0.6189, 0.375, 0.1189, 0.375, 0.125, 0.3836, 0.125, 0.3839, 0.1189, 0.3958, 0.1189, 0.3958, 0.125, 0.3958, 0.1311, 0.6042, 0.1311, 0.6042, 0.125, 0.6042, 0.1189, 0.3958, 0.1189, 0.3958, 0.125, 0.3958, 0.1311, 0.6042, 0.1311, 0.6042, 0.125, 0.6042, 0.1189, -0.09504, 0.6189, -0.09504, 0.625, -0.09504, 0.6311, 0.595, 0.6311, 0.595, 0.625, 0.595, 0.6189, 0.595, 0.6311, 0.595, 0.625, 0.595, 0.6189, -0.09504, 0.6189, -0.09504, 0.625, -0.09504, 0.6311, 0.6108, 0.1311, 0.6042, 0.1189, 0.6042, 0.125, 0.3958, 0.125, 0.3892, 0.1189, 0.3958, 0.1311, 0.6159, 0.625, 0.6119, 0.625, 0.6109, 0.6189, 0.6159, 0.6189, 0.6042, 0.625, 0.6108, 0.6311, 0.6042, 0.6189, 0.3836, 0.625, 0.3839, 0.6311, 0.3892, 0.6311, 0.3839, 0.6189, 0.3892, 0.6189, 0.3958, 0.6311, 0.3958, 0.625, -0.107, 0.6311, -0.1016, 0.6311, -0.107, 0.6189, 0.6159, 0.6311, 0.6159, 0.625, 0.6073, 0.625, 0.6108, 0.1311, 0.6042, 0.1189, 0.6042, 0.125, 1.116, 0.625, 1.112, 0.625, 1.116, 0.6189, 0.3839, 0.1189, 0.3836, 0.125, 0.3839, 0.1311, 0.3892, 0.1311, -0.1017, 0.6189, -0.09504, 0.6311, -0.09504, 0.625, 1.107, 0.6311, 1.107, 0.625, 1.102, 0.6189, 0.375, 0.125, 0.379, 0.125, 0.375, 0.1311, 0.6042, 0.625, 0.6042, 0.6311, 0.6108, 0.6311, 0.6108, 0.6189, 0.6042, 0.6189, 1.107, 0.6311, 1.107, 0.625, 1.107, 0.6189, 1.102, 0.6189, 1.116, 0.6311, 1.116, 0.625, 1.107, 0.625, -0.1017, 0.6189, -0.09504, 0.6311, -0.09504, 0.625, -0.09504, 0.6189, 0.375, 0.1189, 0.375, 0.125, 0.3836, 0.125, 0.6042, 0.6311, 0.6042, 0.625, 0.6042, 0.6189, 0.3958, 0.6189, 0.3958, 0.625, 0.3958, 0.6311, -0.09504, 0.6189, -0.09504, 0.625, -0.09504, 0.6311, 0.595, 0.6311, 0.595, 0.625, 0.595, 0.6189, 0.3958, 0.1189, 0.3958, 0.125, 0.3958, 0.1311, 0.6042, 0.1311, 0.6042, 0.125, 0.6042, 0.1189, 0.6042, 0.6311, 0.6042, 0.625, 0.6042, 0.6189, 0.3958, 0.6189, 0.3958, 0.625, 0.3958, 0.6311, 0.3958, 0.125, 0.3892, 0.1189, 0.3958, 0.1311, 0.607, 0.6311, 0.6073, 0.625, 0.6016, 0.6189, 0.3841, 0.625, 0.3927, 0.625, 0.393, 0.6189, 0.3841, 0.6189, 1.095, 0.625, 1.095, 0.6311, 1.102, 0.6311, 1.095, 0.6189, 0.6159, 0.625, 0.6119, 0.625, 0.6109, 0.6189, 0.6159, 0.6189, 0.6106, 0.125, 0.6042, 0.1189, 0.6042, 0.125, 0.6108, 0.1311, 0.3841, 0.6311, 0.3841, 0.625, 0.3881, 0.625, 0.3891, 0.6311, 0.3836, 0.625, 0.3892, 0.6311, 0.3839, 0.6189, 0.3892, 0.6189, 0.3958, 0.6311, 0.3958, 0.625, 1.107, 0.6311, 1.107, 0.625, 1.102, 0.6189, 0.6159, 0.6311, 0.6159, 0.625, 0.6073, 0.625, 0.607, 0.6311, 1.112, 0.625, 1.111, 0.6189, 1.116, 0.6189, 0.3839, 0.1189, 0.3836, 0.125, 0.3892, 0.1311, 0.3927, 0.625, 0.3984, 0.6311, 0.393, 0.6189, 0.379, 0.125, 0.38, 0.1311, 0.375, 0.1311, 0.3983, 0.6189, 0.405, 0.6311, 0.405, 0.625, 0.405, 0.6189, -0.1016, 0.6311, -0.1017, 0.6189, -0.107, 0.6189, 0.595, 0.625, 0.6017, 0.6311, 0.595, 0.6189, 0.375, 0.1189, 0.3836, 0.125, 0.3839, 0.1189, -0.09504, 0.6189, -0.09504, 0.625, -0.09504, 0.6311, 0.595, 0.6311, 0.595, 0.625, 0.595, 0.6189, 0.6042, 0.625, 0.6042, 0.6189, 0.3958, 0.6189, 0.3958, 0.625, 0.3958, 0.6311, 0.6042, 0.6311, 0.6042, 0.6311, 0.6042, 0.625, 0.6042, 0.6189, 0.3958, 0.6189, 0.3958, 0.625, 0.3958, 0.6311, 0.3958, 0.1189, 0.3958, 0.125, 0.3958, 0.1311, 0.6042, 0.1311, 0.6042, 0.125, 0.6042, 0.1189, 0.3983, 0.6189, 0.405, 0.6311, 0.405, 0.625, 0.607, 0.6311, 0.607, 0.6189, 0.6016, 0.6189, 0.3841, 0.625, 0.3927, 0.625, 0.3841, 0.6189, 0.6119, 0.625, 0.6109, 0.6189, 0.6159, 0.6189, 0.3958, 0.125, 0.3958, 0.1189, 0.3892, 0.1189, 0.3958, 0.1311, 0.3841, 0.6311, 0.3841, 0.625, 0.3881, 0.625, 0.3836, 0.625, 0.3892, 0.6311, 0.3839, 0.6189, 0.3983, 0.6189, 0.405, 0.6311, 0.405, 0.625, 0.3892, 0.6189, 0.3958, 0.6311, 0.3958, 0.625, 1.116, 0.625, 1.112, 0.625, 1.111, 0.6189, 1.116, 0.6189, 0.3839, 0.1189, 0.3836, 0.125, 0.3892, 0.1311, 0.3983, 0.6189, 0.405, 0.6311, 0.405, 0.625, 0.379, 0.125, 0.38, 0.1311, 0.375, 0.1311, 0.6106, 0.125, 0.6108, 0.1189, 0.6042, 0.1189, 1.116, 0.6311, 1.116, 0.625, 1.107, 0.625, 1.107, 0.6311, 0.3958, 0.125, 0.3892, 0.1189, 0.3958, 0.1311, 0.6042, 0.6311, 0.6042, 0.625, 0.6042, 0.6189, 0.3958, 0.6189, 0.3958, 0.625, 0.3958, 0.6311, 0.3958, 0.1189, 0.3958, 0.125, 0.3958, 0.1311, 0.6042, 0.1311, 0.6042, 0.125, 0.6042, 0.1189, 1.095, 0.625, 1.095, 0.6189, 0.405, 0.6189, 0.405, 0.625, 0.405, 0.6311, 1.095, 0.6311, 0.595, 0.6311, 0.595, 0.625, 0.595, 0.6189, -0.09504, 0.6189, -0.09504, 0.625, -0.09504, 0.6311, 0.595, 0.625, 0.6017, 0.6311, 0.595, 0.6189, 1.107, 0.6311, 1.107, 0.625, 1.107, 0.6189, 1.102, 0.6189, 0.3841, 0.625, 0.3927, 0.625, 0.3841, 0.6189, 0.6161, 0.6311, 0.6164, 0.625, 0.6108, 0.6189, 0.3836, 0.625, 0.3892, 0.6311, 0.3892, 0.6189, 0.3839, 0.6189, 0.3983, 0.6189, 0.3984, 0.6311, 0.405, 0.6311, 0.405, 0.625, 0.3841, 0.6311, 0.3841, 0.625, 0.3881, 0.625, 1.095, 0.625, 1.095, 0.6311, 1.102, 0.6311, 1.095, 0.6189, 0.6073, 0.625, 0.6159, 0.6311, 0.6109, 0.6189, 0.6159, 0.6189, 0.595, 0.6189, 0.6015, 0.625, 0.6016, 0.6189, 1.116, 0.625, 1.112, 0.625, 1.116, 0.6189, 0.6106, 0.125, 0.6042, 0.1189, 0.6042, 0.125, 0.6108, 0.1311, 0.6164, 0.125, 0.6108, 0.1189, 0.6161, 0.1311, 0.3927, 0.625, 0.3984, 0.6311, 0.393, 0.6189, 1.116, 0.6311, 1.116, 0.625, 1.107, 0.625, 0.3892, 0.6189, 0.3958, 0.6311, 0.3958, 0.625, 0.3839, 0.1189, 0.3836, 0.125, 0.3892, 0.1311, 0.6073, 0.625, 0.607, 0.6311, 0.6159, 0.6311, 0.6159, 0.6189, 0.6042, 0.6311, 0.6042, 0.625, 0.6042, 0.6189, 0.3958, 0.6189, 0.3958, 0.625, 0.3958, 0.6311, -0.09504, 0.6189, -0.09504, 0.625, -0.09504, 0.6311, 0.595, 0.6311, 0.595, 0.625, 0.595, 0.6189, 0.3958, 0.125, 0.3958, 0.1311, 0.6042, 0.1311, 0.6042, 0.125, 0.6042, 0.1189, 0.3958, 0.1189, -0.09504, 0.6189, -0.09504, 0.625, -0.09504, 0.6311, 0.595, 0.6311, 0.595, 0.625, 0.595, 0.6189, 0.405, 0.625, 0.405, 0.6189, 0.3983, 0.6189, 0.3841, 0.625, 0.3927, 0.625, 0.3841, 0.6189, 0.6161, 0.6311, 0.6164, 0.625, 0.6108, 0.6189, 0.3927, 0.625, 0.3984, 0.6311, 0.393, 0.6189, 1.116, 0.6189, 1.107, 0.6311, 1.116, 0.6311, 1.111, 0.6189, -0.1017, 0.6189, -0.09504, 0.6311, -0.09504, 0.625, 0.3841, 0.6311, 0.3841, 0.625, 0.3881, 0.625, 0.405, 0.6311, 0.3985, 0.625, 0.3984, 0.6311, 1.112, 0.625, 1.111, 0.6189, 1.116, 0.6189, 0.6164, 0.125, 0.6108, 0.1189, 0.6161, 0.1311, 0.3892, 0.6189, 0.3958, 0.6311, 0.3958, 0.625, -0.1016, 0.6311, -0.1017, 0.6189, -0.107, 0.6189, 1.116, 0.6311, 1.107, 0.625, 1.107, 0.6311, 0.3958, 0.125, 0.3892, 0.1189, 0.3958, 0.1311, 1.107, 0.6311, 1.107, 0.625, 1.102, 0.6189, 0.6042, 0.6311, 0.6042, 0.625, 0.6042, 0.6189, 0.3958, 0.6189, 0.3958, 0.625, 0.3958, 0.6311, 0.3958, 0.1189, 0.3958, 0.125, 0.3958, 0.1311, 0.6042, 0.1311, 0.6042, 0.125, 0.6042, 0.1189, 1.095, 0.6311, 1.095, 0.625, 1.095, 0.6189, 0.405, 0.6189, 0.405, 0.625, 0.405, 0.6311, -0.09504, 0.6189, -0.09504, 0.625, -0.09504, 0.6311, 0.595, 0.6311, 0.595, 0.625, 0.595, 0.6189, 0.3892, 0.6189, 0.3958, 0.6311, 0.3958, 0.625, 0.3839, 0.6311, 0.3892, 0.6311, 0.3839, 0.6189, 0.6161, 0.6311, 0.6164, 0.625, 0.6108, 0.6189, 0.3983, 0.6189, 0.405, 0.6311, 0.405, 0.625, 0.3841, 0.6311, 0.3881, 0.625, 0.3891, 0.6311, 1.112, 0.625, 1.111, 0.6189, 1.116, 0.6189, 1.107, 0.6311, 1.107, 0.6189, 1.102, 0.6189, 0.6159, 0.6189, 0.607, 0.6311, 0.6159, 0.6311, 0.6109, 0.6189, 0.6164, 0.125, 0.6108, 0.1189, 0.6161, 0.1311, 1.095, 0.625, 1.102, 0.6311, 1.095, 0.6189, 0.3839, 0.6311, 0.3892, 0.6311, 0.3839, 0.6189, 0.3958, 0.125, 0.3892, 0.1189, 0.3958, 0.1311, 1.107, 0.6311, 1.107, 0.625, 1.102, 0.6189, -0.09504, 0.6189, -0.09504, 0.625, -0.09504, 0.6311, 0.595, 0.6311, 0.595, 0.625, 0.595, 0.6189, -0.09504, 0.6189, -0.09504, 0.625, -0.09504, 0.6311, 0.595, 0.6311, 0.595, 0.625, 0.595, 0.6189, 0.6042, 0.6311, 0.6042, 0.625, 0.6042, 0.6189, 0.3958, 0.6189, 0.3958, 0.625, 0.3958, 0.6311, 0.6042, 0.6311, 0.6042, 0.625, 0.6042, 0.6189, 0.3958, 0.6189, 0.3958, 0.625, 0.3958, 0.6311, 0.3892, 0.6189, 0.3892, 0.6311, 0.3958, 0.6311, 0.3958, 0.625, 0.3841, 0.625, 0.3927, 0.625, 0.393, 0.6189, 0.3841, 0.6189, 0.6161, 0.6311, 0.6164, 0.625, 0.6108, 0.6189, -0.1017, 0.6189, -0.09504, 0.6311, -0.09504, 0.625, 0.3927, 0.625, 0.393, 0.6311, 0.3984, 0.6311, 0.3983, 0.6189, 0.393, 0.6189, 1.095, 0.625, 1.102, 0.6311, 1.095, 0.6189, 0.3841, 0.6311, 0.3841, 0.625, 0.3881, 0.625, 0.3891, 0.6311, 1.107, 0.6311, 1.107, 0.6189, 1.102, 0.6189, 0.3841, 0.6189, 0.3841, 0.6311, 0.393, 0.6189, 1.112, 0.625, 1.111, 0.6189, 1.116, 0.6189, 1.095, 0.625, 1.102, 0.6311, 1.095, 0.6189, 0.6161, 0.1189, 0.6108, 0.1189, 0.6161, 0.1311, 0.6164, 0.125, 0.6108, 0.1189, 0.6161, 0.1311, 0.3892, 0.6189, 0.3958, 0.6311, 0.3958, 0.625, 1.116, 0.6311, 1.107, 0.625, 1.107, 0.6311, 0.595, 0.625, 0.6017, 0.6311, 0.595, 0.6189, 0.6159, 0.6189, 0.6159, 0.6311, 0.6109, 0.6189, 1.095, 0.625, 1.095, 0.6189, 0.405, 0.6189, 0.405, 0.625, 0.405, 0.6311, 1.095, 0.6311, 0.595, 0.6311, 0.595, 0.625, 0.595, 0.6189, -0.09504, 0.6189, -0.09504, 0.625, -0.09504, 0.6311, -0.09504, 0.6189, -0.09504, 0.625, -0.09504, 0.6311, 0.595, 0.6311, 0.595, 0.625, 0.595, 0.6189, 0.3958, 0.1189, 0.3958, 0.125, 0.3958, 0.1311, 0.6042, 0.1311, 0.6042, 0.125, 0.6042, 0.1189, 1.095, 0.625, 1.102, 0.6311, 1.095, 0.6189, 0.3836, 0.625, 0.3892, 0.6311, 0.3892, 0.6189, 0.3839, 0.6189, 0.3927, 0.625, 0.393, 0.6189, 0.3841, 0.6189, 0.6108, 0.6311, 0.6161, 0.6311, 0.6164, 0.625, 0.6108, 0.6189, -0.1017, 0.6189, -0.09504, 0.6311, -0.09504, 0.625, -0.107, 0.6311, -0.1016, 0.6311, -0.107, 0.6189, 0.375, 0.1311, 0.375, 0.1189, 0.38, 0.1311, 0.595, 0.625, 0.6017, 0.6311, 0.595, 0.6189, 0.3958, 0.125, 0.3892, 0.1189, 0.3958, 0.1311, 0.3927, 0.625, 0.3984, 0.6311, 0.393, 0.6189, 0.6042, 0.625, 0.6108, 0.6311, 0.6042, 0.6189, 1.112, 0.625, 1.111, 0.6189, 1.116, 0.6189, 0.6108, 0.1311, 0.6042, 0.1189, 0.6042, 0.125, -0.1073, 0.625, -0.107, 0.6311, -0.1016, 0.6311, -0.107, 0.6189, 0.3983, 0.6189, 0.405, 0.6311, 0.405, 0.625, 0.3927, 0.625, 0.393, 0.6311, 0.3984, 0.6311, 0.393, 0.6189, 1.116, 0.6311, 1.107, 0.625, 1.107, 0.6311, 0.6108, 0.1311, 0.6042, 0.1189, 0.6042, 0.125, 1.095, 0.6311, 1.095, 0.625, 1.095, 0.6189, 0.405, 0.6189, 0.405, 0.625, 0.405, 0.6311, 0.405, 0.625, 0.405, 0.6311, 1.095, 0.6311, 1.095, 0.625, 1.095, 0.6189, 0.405, 0.6189, 0.6042, 0.6311, 0.6042, 0.625, 0.6042, 0.6189, 0.3958, 0.6189, 0.3958, 0.625, 0.3958, 0.6311, -0.09504, 0.6189, -0.09504, 0.625, -0.09504, 0.6311, 0.595, 0.6311, 0.595, 0.625, 0.595, 0.6189, 0.3983, 0.6189, 0.405, 0.6311, 0.405, 0.625, 0.3841, 0.625, 0.3927, 0.625, 0.393, 0.6189, 0.3841, 0.6189, 0.3839, 0.6311, 0.3892, 0.6311, 0.3839, 0.6189, 1.095, 0.625, 1.102, 0.6311, 1.095, 0.6189, 0.3841, 0.6311, 0.3841, 0.625, 0.3881, 0.625, 0.3892, 0.6189, 0.3958, 0.6311, 0.3958, 0.625, 0.3958, 0.6189, 0.6042, 0.625, 0.6108, 0.6311, 0.6042, 0.6189, 1.116, 0.625, 1.112, 0.625, 1.116, 0.6189, 1.095, 0.625, 1.102, 0.6311, 1.095, 0.6189, 0.375, 0.125, 0.379, 0.125, 0.375, 0.1311, 1.116, 0.6311, 1.116, 0.625, 1.107, 0.625, -0.1017, 0.6189, -0.09504, 0.6311, -0.09504, 0.625, 0.375, 0.1189, 0.375, 0.125, 0.3836, 0.125, -0.09504, 0.6189, -0.09504, 0.625, -0.09504, 0.6311, 0.595, 0.6311, 0.595, 0.625, 0.595, 0.6189, -0.09504, 0.6189, -0.09504, 0.625, -0.09504, 0.6311, 0.595, 0.6311, 0.595, 0.625, 0.595, 0.6189, 1.095, 0.6311, 1.095, 0.625, 1.095, 0.6189, 0.405, 0.6189, 0.405, 0.625, 0.405, 0.6311, 1.095, 0.6311, 1.095, 0.625, 1.095, 0.6189, 0.405, 0.6189, 0.405, 0.625, 0.405, 0.6311, 0.3841, 0.625, 0.3927, 0.625, 0.3841, 0.6189, 0.6108, 0.6189, 0.6164, 0.625, 0.6161, 0.6189, 0.595, 0.6189, 0.595, 0.625, 0.6015, 0.625, 0.3958, 0.125, 0.3892, 0.1189, 0.3958, 0.1311, 0.3892, 0.1189, 0.3839, 0.1189, 0.3836, 0.125, 0.3839, 0.1311, 0.3892, 0.1311, 0.6042, 0.625, 0.6108, 0.6311, 0.6106, 0.625, 0.6042, 0.6189, 0.3841, 0.6311, 0.3841, 0.625, 0.3881, 0.625, 0.6017, 0.6311, 0.6015, 0.625, 0.595, 0.625, 0.6159, 0.6311, 0.6073, 0.625, 0.607, 0.6311, -0.1017, 0.6189, -0.09504, 0.6311, -0.09504, 0.625, 0.6106, 0.125, 0.6108, 0.1311, 0.6161, 0.1311, 1.095, 0.625, 1.102, 0.6311, 1.095, 0.6189, 0.375, 0.125, 0.379, 0.125, 0.375, 0.1311, 1.107, 0.6311, 1.107, 0.625, 1.107, 0.6189, 1.102, 0.6189, 1.116, 0.6311, 1.107, 0.625, 1.107, 0.6311, 0.375, 0.1311, 0.375, 0.1189, 0.38, 0.1311, 1.095, 0.625, 1.095, 0.6311, 1.102, 0.6311, 1.095, 0.6189, 1.107, 0.6311, 1.107, 0.625, 1.102, 0.6189, 0.375, 0.1189, 0.375, 0.125, 0.3836, 0.125, -0.09504, 0.6189, -0.09504, 0.625, -0.09504, 0.6311, 0.595, 0.6311, 0.595, 0.625, 0.595, 0.6189, 0.6042, 0.6311, 0.6042, 0.625, 0.6042, 0.6189, 0.3958, 0.6189, 0.3958, 0.625, 0.3958, 0.6311, 0.405, 0.625, 0.405, 0.6311, 1.095, 0.6311, 1.095, 0.625, 1.095, 0.6189, 0.405, 0.6189, 0.3958, 0.125, 0.3892, 0.1189, 0.3958, 0.1311, 0.3927, 0.625, 0.393, 0.6189, 0.3841, 0.6189, 0.6159, 0.625, 0.6119, 0.625, 0.6159, 0.6189, 0.3958, 0.125, 0.3958, 0.1189, 0.3892, 0.1189, 0.3958, 0.1311, 0.6159, 0.6311, 0.6159, 0.625, 0.6073, 0.625, 0.607, 0.6311, 1.116, 0.625, 1.112, 0.625, 1.111, 0.6189, 1.116, 0.6189, 0.3958, 0.125, 0.3892, 0.1189, 0.3892, 0.1311, 0.3958, 0.1311, 0.6108, 0.1311, 0.6042, 0.1189, 0.6042, 0.125, 0.3892, 0.1189, 0.3839, 0.1189, 0.3892, 0.1311, 1.116, 0.6311, 1.116, 0.625, 1.107, 0.625, 0.3983, 0.6189, 0.405, 0.6311, 0.405, 0.625, 0.405, 0.6189, 0.3927, 0.625, 0.3984, 0.6311, 0.393, 0.6189, 0.375, 0.1189, 0.3836, 0.125, 0.3839, 0.1189, 0.3958, 0.125, 0.3958, 0.1311, 0.6042, 0.1311, 0.6042, 0.125, 0.6042, 0.1189, 0.3958, 0.1189, 0.3958, 0.125, 0.3958, 0.1311, 0.6042, 0.1311, 0.6042, 0.125, 0.6042, 0.1189, 0.3958, 0.1189, 0.405, 0.625, 0.405, 0.6311, 1.095, 0.6311, 1.095, 0.625, 1.095, 0.6189, 0.405, 0.6189, 0.6042, 0.6311, 0.6042, 0.625, 0.6042, 0.6189, 0.3958, 0.6189, 0.3958, 0.625, 0.3958, 0.6311, 0.3958, 0.125, 0.3892, 0.1189, 0.3958, 0.1311, 0.3836, 0.625, 0.3892, 0.6311, 0.3839, 0.6189, 0.3927, 0.625, 0.3984, 0.6311, 0.3983, 0.6189, 0.393, 0.6189, 0.6159, 0.625, 0.6119, 0.625, 0.6109, 0.6189, 0.6159, 0.6189, 0.6161, 0.6311, 0.6106, 0.625, 0.6108, 0.6311, 0.6159, 0.6311, 0.6159, 0.625, 0.6073, 0.625, 0.607, 0.6311, 1.116, 0.625, 1.112, 0.625, 1.111, 0.6189, 1.116, 0.6189, 1.095, 0.625, 1.095, 0.6311, 1.102, 0.6311, 1.095, 0.6189, 0.375, 0.125, 0.379, 0.125, 0.38, 0.1311, 0.375, 0.1311, 0.6164, 0.125, 0.6161, 0.1189, 0.6108, 0.1189, 1.116, 0.6311, 1.116, 0.625, 1.107, 0.625, 0.375, 0.1189, 0.375, 0.125, 0.3836, 0.125, 0.3839, 0.1189, 1.095, 0.625, 1.095, 0.6189, 0.405, 0.6189, 0.405, 0.625, 0.405, 0.6311, 1.095, 0.6311, 1.095, 0.625, 1.095, 0.6189, 0.405, 0.6189, 0.405, 0.625, 0.405, 0.6311, 1.095, 0.6311, 0.3958, 0.125, 0.3958, 0.1311, 0.6042, 0.1311, 0.6042, 0.125, 0.6042, 0.1189, 0.3958, 0.1189, 0.3958, 0.125, 0.3958, 0.1311, 0.6042, 0.1311, 0.6042, 0.125, 0.6042, 0.1189, 0.3958, 0.1189, 0.3841, 0.625, 0.3927, 0.625, 0.3841, 0.6189, 0.6108, 0.6189, 0.6164, 0.625, 0.6161, 0.6189, 1.107, 0.6311, 1.107, 0.625, 1.102, 0.6189, 0.6159, 0.625, 0.6119, 0.625, 0.6109, 0.6189, 0.6159, 0.6189, 0.6042, 0.625, 0.6108, 0.6311, 0.6042, 0.6189, 0.3841, 0.6311, 0.3841, 0.625, 0.3881, 0.625, 0.3891, 0.6311, 0.3983, 0.6189, 0.405, 0.6311, 0.405, 0.625, 0.6159, 0.6311, 0.6159, 0.625, 0.6073, 0.625, 0.607, 0.6311, -0.1017, 0.6189, -0.09504, 0.6311, -0.09504, 0.625, 1.116, 0.625, 1.112, 0.625, 1.111, 0.6189, 1.116, 0.6189, 0.3958, 0.125, 0.3892, 0.1189, 0.3958, 0.1311, -0.107, 0.6189, -0.1015, 0.625, -0.1017, 0.6189, 0.375, 0.125, 0.379, 0.125, 0.375, 0.1311, 0.6108, 0.1311, 0.6042, 0.1189, 0.6042, 0.125, 1.116, 0.6311, 1.116, 0.625, 1.107, 0.625, 1.107, 0.6311, -0.1016, 0.6311, -0.1073, 0.625, -0.107, 0.6311, -0.1017, 0.6189, -0.09504, 0.6311, -0.09504, 0.625, 0.375, 0.1189, 0.375, 0.125, 0.3836, 0.125, 1.095, 0.6311, 1.095, 0.625, 1.095, 0.6189, 0.405, 0.6189, 0.405, 0.625, 0.405, 0.6311, 1.095, 0.6311, 1.095, 0.625, 1.095, 0.6189, 0.405, 0.6189, 0.405, 0.625, 0.405, 0.6311, 0.6042, 0.6311, 0.6042, 0.625, 0.6042, 0.6189, 0.3958, 0.6189, 0.3958, 0.625, 0.3958, 0.6311, 1.095, 0.6311, 1.095, 0.625, 1.095, 0.6189, 0.405, 0.6189, 0.405, 0.625, 0.405, 0.6311, 1.095, 0.625, 1.102, 0.6311, 1.095, 0.6189, 0.6108, 0.1311, 0.6042, 0.1189, 0.6042, 0.125, 0.375, 0.1311, 0.3839, 0.1189, 0.375, 0.1189, 0.595, 0.625, 0.6017, 0.6311, 0.595, 0.6189, 1.116, 0.6189, 1.107, 0.6311, 1.116, 0.6311, 1.111, 0.6189, 0.3892, 0.6189, 0.3892, 0.6311, 0.3958, 0.6311, 0.3958, 0.625, 0.3983, 0.6189, 0.405, 0.6311, 0.405, 0.625, 0.3958, 0.125, 0.3892, 0.1189, 0.3958, 0.1311, 0.3983, 0.6189, 0.405, 0.6311, 0.405, 0.625, 0.6042, 0.625, 0.6042, 0.6311, 0.6108, 0.6311, 0.6042, 0.6189, 0.375, 0.1311, 0.3839, 0.1189, 0.375, 0.1189, 0.3958, 0.1189, 0.3958, 0.125, 0.3958, 0.1311, 0.6042, 0.1311, 0.6042, 0.125, 0.6042, 0.1189, 0.6042, 0.6311, 0.6042, 0.625, 0.6042, 0.6189, 0.3958, 0.6189, 0.3958, 0.625, 0.3958, 0.6311, 1.095, 0.6311, 1.095, 0.625, 1.095, 0.6189, 0.405, 0.6189, 0.405, 0.625, 0.405, 0.6311, 0.3958, 0.1189, 0.3958, 0.125, 0.3958, 0.1311, 0.6042, 0.1311, 0.6042, 0.125, 0.6042, 0.1189, 0.6042, 0.625, 0.6108, 0.6311, 0.6042, 0.6189, 1.116, 0.6189, 1.107, 0.6311, 1.116, 0.6311, 0.595, 0.625, 0.6017, 0.6311, 0.595, 0.6189, 0.607, 0.6311, 0.6073, 0.625, 0.6016, 0.6189, 0.3841, 0.6189, 0.3891, 0.6311, 0.3841, 0.6311, 0.595, 0.625, 0.595, 0.6311, 0.6017, 0.6311, 0.6016, 0.6189, 0.595, 0.6189, 0.3984, 0.6311, 0.3983, 0.6189, 0.393, 0.6189, 0.3841, 0.6189, 0.3891, 0.6311, 0.3841, 0.6311, 0.3927, 0.625, 0.393, 0.6189, 0.3958, 0.125, 0.3958, 0.1189, 0.3892, 0.1189, 0.3958, 0.1311, 0.375, 0.1311, 0.3839, 0.1189, 0.375, 0.1189, 0.38, 0.1311, 0.3958, 0.125, 0.3958, 0.1311, 0.6042, 0.1311, 0.6042, 0.125, 0.6042, 0.1189, 0.3958, 0.1189, 1.095, 0.6311, 1.095, 0.625, 1.095, 0.6189, 0.405, 0.6189, 0.405, 0.625, 0.405, 0.6311, 0.3958, 0.125, 0.3958, 0.1311, 0.6042, 0.1311, 0.6042, 0.125, 0.6042, 0.1189, 0.3958, 0.1189, -0.09504, 0.6189, -0.09504, 0.625, -0.09504, 0.6311, 0.595, 0.6311, 0.595, 0.625, 0.595, 0.6189, 0.6108, 0.1311, 0.6042, 0.1189, 0.6042, 0.125, -0.1073, 0.625, -0.107, 0.6311, -0.1016, 0.6311, -0.107, 0.6189, 0.375, 0.1311, 0.375, 0.1189, 0.38, 0.1311, 0.3983, 0.6189, 0.405, 0.6311, 0.405, 0.625, 0.6159, 0.6189, 0.6159, 0.6311, 0.6109, 0.6189, -0.1017, 0.6189, -0.09504, 0.6311, -0.09504, 0.625, -0.09504, 0.6189, 1.107, 0.6311, 1.107, 0.625, 1.102, 0.6189, 0.3958, 0.125, 0.3892, 0.1189, 0.3958, 0.1311, -0.1017, 0.6189, -0.09504, 0.6311, -0.09504, 0.625, 0.6042, 0.6311, 0.6042, 0.625, 0.6042, 0.6189, 0.3958, 0.6189, 0.3958, 0.625, 0.3958, 0.6311, 0.6042, 0.6311, 0.6042, 0.625, 0.6042, 0.6189, 0.3958, 0.6189, 0.3958, 0.625, 0.3958, 0.6311, 1.095, 0.6311, 1.095, 0.625, 1.095, 0.6189, 0.405, 0.6189, 0.405, 0.625, 0.405, 0.6311, -0.09504, 0.6189, -0.09504, 0.625, -0.09504, 0.6311, 0.595, 0.6311, 0.595, 0.625, 0.595, 0.6189, 0.6042, 0.625, 0.6108, 0.6311, 0.6106, 0.625, 0.6042, 0.6189, 0.6017, 0.6311, 0.607, 0.6311, 0.6016, 0.6189, 0.6159, 0.6189, 0.607, 0.6311, 0.6159, 0.6311, 0.6042, 0.6189, 0.6106, 0.625, 0.6108, 0.6189, 0.3892, 0.6189, 0.3958, 0.6311, 0.3958, 0.625, -0.1017, 0.6189, -0.09504, 0.6311, -0.09504, 0.625, 0.3841, 0.6189, 0.3891, 0.6311, 0.3841, 0.6311, 0.393, 0.6189, 1.095, 0.625, 1.102, 0.6311, 1.095, 0.6189, 0.595, 0.625, 0.6017, 0.6311, 0.6016, 0.6189, 0.595, 0.6189, 0.6106, 0.125, 0.6108, 0.1189, 0.6042, 0.1189, 0.3841, 0.6189, 0.3841, 0.6311, 0.393, 0.6189, -0.1017, 0.6189, -0.09504, 0.6311, -0.09504, 0.625, 1.116, 0.6189, 1.116, 0.6311, 1.111, 0.6189, 0.6042, 0.6311, 0.6042, 0.625, 0.6042, 0.6189, 0.3958, 0.6189, 0.3958, 0.625, 0.3958, 0.6311, 1.095, 0.6311, 1.095, 0.625, 1.095, 0.6189, 0.405, 0.6189, 0.405, 0.625, 0.405, 0.6311, 0.3958, 0.1189, 0.3958, 0.125, 0.3958, 0.1311, 0.6042, 0.1311, 0.6042, 0.125, 0.6042, 0.1189, 0.405, 0.625, 0.405, 0.6311, 1.095, 0.6311, 1.095, 0.625, 1.095, 0.6189, 0.405, 0.6189, 0.3892, 0.6189, 0.3958, 0.6311, 0.3958, 0.625, 0.3927, 0.625, 0.3984, 0.6311, 0.393, 0.6189, 0.595, 0.625, 0.6017, 0.6311, 0.595, 0.6189, 0.375, 0.1311, 0.375, 0.1189, 0.38, 0.1311, 0.6108, 0.1311, 0.6042, 0.125, 0.6042, 0.1311, 1.095, 0.625, 1.095, 0.6311, 1.102, 0.6311, 1.095, 0.6189, 0.607, 0.6311, 0.607, 0.6189, 0.6016, 0.6189, 0.6159, 0.6189, 0.607, 0.6311, 0.6159, 0.6311, 0.3983, 0.6189, 0.405, 0.6311, 0.405, 0.625, 0.3892, 0.6189, 0.3892, 0.6311, 0.3958, 0.6311, 0.3958, 0.625, 1.095, 0.625, 1.102, 0.6311, 1.095, 0.6189, 1.107, 0.6311, 1.107, 0.625, 1.107, 0.6189, 1.102, 0.6189, 0.375, 0.1311, 0.3839, 0.1189, 0.375, 0.1189, 0.38, 0.1311, 0.6042, 0.6311, 0.6042, 0.625, 0.6042, 0.6189, 0.3958, 0.6189, 0.3958, 0.625, 0.3958, 0.6311, 0.6042, 0.625, 0.6042, 0.6189, 0.3958, 0.6189, 0.3958, 0.625, 0.3958, 0.6311, 0.6042, 0.6311, -0.09504, 0.6189, -0.09504, 0.625, -0.09504, 0.6311, 0.595, 0.6311, 0.595, 0.625, 0.595, 0.6189, 0.3958, 0.125, 0.3958, 0.1311, 0.6042, 0.1311, 0.6042, 0.125, 0.6042, 0.1189, 0.3958, 0.1189, 0.4497, 0.9353, 0.445, 0.9353, 0.445, 0.813, 0.4497, 0.813, 0.4497, 0.7926, 0.445, 0.7926, 0.445, 0.6703, 0.4497, 0.6703, 0.4985, 0.7926, 0.4937, 0.7926, 0.4937, 0.6703, 0.4985, 0.6703, 0.5472, 0.6499, 0.5425, 0.6499, 0.5425, 0.5276, 0.5472, 0.5276, 0.4937, 1.098, 0.4985, 1.098, 0.4985, 1.221, 0.4937, 1.221, 0.5425, 1.098, 0.5472, 1.098, 0.5472, 1.221, 0.5425, 1.221, 0.4497, 1.221, 0.445, 1.221, 0.445, 1.098, 0.4497, 1.098, 0.5425, 0.9557, 0.5472, 0.9557, 0.5472, 1.078, 0.5425, 1.078, 0.4985, 0.9353, 0.4937, 0.9353, 0.4937, 0.813, 0.4985, 0.813, 0.5472, 0.9353, 0.5425, 0.9353, 0.5425, 0.813, 0.5472, 0.813, 0.5472, 0.7926, 0.5425, 0.7926, 0.5425, 0.6703, 0.5472, 0.6703, 0.5472, 0.02926, 0.5472, 0.1516, 0.5425, 0.1516, 0.5425, 0.02926, 0.5472, 0.172, 0.5472, 0.2943, 0.5425, 0.2943, 0.5425, 0.172, 0.4497, 0.2943, 0.445, 0.2943, 0.445, 0.172, 0.4497, 0.172, 0.4937, 0.2943, 0.4937, 0.172, 0.4985, 0.172, 0.4985, 0.2943, 0.4497, 0.3147, 0.4497, 0.437, 0.445, 0.437, 0.445, 0.3147, 0.445, 0.4574, 0.4497, 0.4574, 0.4497, 0.5797, 0.445, 0.5797, 0.4937, 0.437, 0.4937, 0.3147, 0.4985, 0.3147, 0.4985, 0.437, 0.4937, 0.7224, 0.4937, 0.6001, 0.4985, 0.6001, 0.4985, 0.7224, 0.5425, 0.7224, 0.5425, 0.6001, 0.5472, 0.6001, 0.5472, 0.7224, 0.6042, 0.625, 0.6042, 0.6311, 0.6108, 0.6311, 0.6042, 0.625, 0.6042, 0.6311, 0.6108, 0.6311, 0.4499, 0.6511, 0.4533, 0.6535, 0.4923, 0.6528, 0.4937, 0.6499, 0.4937, 0.5276, 0.4985, 0.5276, 0.4992, 0.6521, 0.502, 0.6535, 0.4999, 0.6675, 0.4985, 0.6703, 0.4923, 0.6675, 0.4902, 0.6668, 0.4511, 0.6675, 0.4497, 0.6703, 0.4442, 0.6682, 0.4414, 0.6668, 0.4017, 0.6682, 0.401, 0.6703, 0.4012, 0.7938, 0.4045, 0.7962, 0.4436, 0.7955, 0.445, 0.7926, 0.4504, 0.7948, 0.4533, 0.7962, 0.4914, 0.796, 0.4937, 0.7926, 0.4999, 0.7955, 0.502, 0.7962, 0.5008, 0.8097, 0.4985, 0.813, 0.4937, 0.813, 0.4902, 0.8095, 0.4511, 0.8102, 0.4497, 0.813, 0.4442, 0.8109, 0.4414, 0.8095, 0.4012, 0.8118, 0.401, 0.813, 0.4017, 0.9375, 0.4045, 0.9389, 0.4426, 0.9387, 0.445, 0.9353, 0.4504, 0.9375, 0.4533, 0.9389, 0.4935, 0.9365, 0.4937, 0.9353, 0.4992, 0.9375, 0.502, 0.9389, 0.4999, 0.9529, 0.4985, 0.9557, 0.4914, 0.9524, 0.4902, 0.9522, 0.4511, 0.9529, 0.4497, 0.9557, 0.4442, 0.9536, 0.4414, 0.9522, 0.4045, 0.9522, 0.401, 0.9557, 0.4033, 1.081, 0.4045, 1.082, 0.4414, 1.082, 0.4414, 1.095, 0.4033, 1.095, 0.401, 1.098, 0.4012, 1.222, 0.3875, 1.228, 0.3875, 0.5216, 0.401, 0.5276, 0.4012, 0.6511, 0.4045, 0.6535, 0.4447, 0.6511, 0.445, 0.6499, 0.445, 0.5276, 0.4497, 0.5276, 0.5472, 0.813, 0.5417, 0.8109, 0.5389, 0.8095, 0.502, 0.8095, 0.502, 0.7962, 0.5411, 0.7955, 0.5425, 0.7926, 0.5479, 0.7948, 0.5508, 0.7962, 0.591, 0.7938, 0.5912, 0.7926, 0.5905, 0.6682, 0.5877, 0.6668, 0.5486, 0.6675, 0.5472, 0.6703, 0.5417, 0.6682, 0.5389, 0.6668, 0.502, 0.6668, 0.502, 0.6535, 0.5411, 0.6528, 0.5425, 0.6499, 0.5474, 0.6511, 0.5508, 0.6535, 0.5898, 0.6528, 0.5912, 0.6499, 0.5889, 0.5243, 0.5877, 0.5241, 0.5508, 0.5241, 0.5472, 0.5276, 0.5411, 0.5248, 0.5389, 0.5241, 0.4999, 0.5248, 0.4985, 0.5276, 0.493, 0.5255, 0.4902, 0.5241, 0.4511, 0.5248, 0.4497, 0.5276, 0.4448, 0.5264, 0.4414, 0.5241, 0.4024, 0.5248, 0.4012, 0.5264, 0.3875, 0.5216, 0.6125, 0.5216, 0.6125, 1.228, 0.3875, 1.228, 0.4017, 1.223, 0.4045, 1.224, 0.4436, 1.224, 0.445, 1.221, 0.4497, 1.221, 0.4533, 1.224, 0.4902, 1.224, 0.4937, 1.221, 0.5008, 1.224, 0.502, 1.224, 0.5423, 1.222, 0.5425, 1.221, 0.5496, 1.224, 0.5508, 1.224, 0.5898, 1.224, 0.5912, 1.221, 0.5898, 1.096, 0.5877, 1.095, 0.5496, 1.095, 0.5472, 1.098, 0.5401, 1.095, 0.5389, 1.095, 0.5008, 1.095, 0.4985, 1.098, 0.4935, 1.097, 0.4902, 1.095, 0.4533, 1.095, 0.4497, 1.098, 0.4426, 1.095, 0.4414, 1.095, 0.4436, 1.081, 0.445, 1.078, 0.445, 0.9557, 0.4497, 0.9557, 0.4511, 1.081, 0.4533, 1.082, 0.4923, 1.081, 0.4937, 1.078, 0.4937, 0.9557, 0.4985, 0.9557, 0.4999, 1.081, 0.502, 1.082, 0.5411, 1.081, 0.5425, 1.078, 0.5479, 1.08, 0.5508, 1.082, 0.591, 1.079, 0.5912, 1.078, 0.5905, 0.9536, 0.5877, 0.9522, 0.5474, 0.9545, 0.5472, 0.9557, 0.5425, 0.9557, 0.5389, 0.9522, 0.502, 0.9522, 0.502, 0.9389, 0.5423, 0.9365, 0.5425, 0.9353, 0.5474, 0.9365, 0.5508, 0.9389, 0.5877, 0.9389, 0.5912, 0.9353, 0.591, 0.8118, 0.5877, 0.8095, 0.5496, 0.8097, 0.4937, 0.1516, 0.4937, 0.02926, 0.4985, 0.02926, 0.5008, 0.1549, 0.502, 0.1551, 0.5389, 0.1551, 0.5389, 0.1684, 0.4999, 0.1691, 0.4985, 0.172, 0.4923, 0.1691, 0.4902, 0.1684, 0.4521, 0.1686, 0.4497, 0.172, 0.4442, 0.1698, 0.4414, 0.1684, 0.4024, 0.1691, 0.401, 0.172, 0.4017, 0.2964, 0.4045, 0.2978, 0.4436, 0.2971, 0.445, 0.2943, 0.4511, 0.2971, 0.4533, 0.2978, 0.4914, 0.2976, 0.4937, 0.2943, 0.5008, 0.2976, 0.502, 0.2978, 0.5389, 0.2978, 0.5389, 0.3111, 0.4992, 0.3125, 0.4985, 0.3147, 0.493, 0.3125, 0.4902, 0.3111, 0.4533, 0.3111, 0.4497, 0.3147, 0.4448, 0.3135, 0.4414, 0.3111, 0.4012, 0.3135, 0.401, 0.3147, 0.401, 0.437, 0.4045, 0.4405, 0.4442, 0.4391, 0.445, 0.437, 0.4497, 0.437, 0.4533, 0.4405, 0.4923, 0.4398, 0.4937, 0.437, 0.4987, 0.4382, 0.502, 0.4405, 0.5423, 0.4382, 0.5425, 0.437, 0.5425, 0.3147, 0.5472, 0.3147, 0.5479, 0.4391, 0.5508, 0.4405, 0.5877, 0.4405, 0.5877, 0.4538, 0.5486, 0.4545, 0.5472, 0.4574, 0.5417, 0.4552, 0.5389, 0.4538, 0.5008, 0.454, 0.4985, 0.4574, 0.493, 0.4552, 0.4902, 0.4538, 0.4511, 0.4545, 0.4497, 0.4574, 0.4442, 0.4552, 0.4414, 0.4538, 0.4024, 0.4545, 0.401, 0.4574, 0.4017, 0.5818, 0.4045, 0.5832, 0.4436, 0.5825, 0.445, 0.5797, 0.4504, 0.5818, 0.4533, 0.5832, 0.4902, 0.5832, 0.4902, 0.5965, 0.4504, 0.5979, 0.4497, 0.6001, 0.4442, 0.5979, 0.4414, 0.5965, 0.4024, 0.5972, 0.401, 0.6001, 0.4012, 0.7236, 0.3875, 0.7284, 0.3875, 0.02161, 0.401, 0.02926, 0.4017, 0.1537, 0.4045, 0.1551, 0.4436, 0.1544, 0.445, 0.1516, 0.445, 0.02926, 0.4497, 0.02926, 0.4511, 0.1544, 0.4533, 0.1551, 0.4923, 0.1544, 0.5417, 0.5979, 0.5389, 0.5965, 0.4999, 0.5972, 0.4985, 0.6001, 0.493, 0.5979, 0.4902, 0.5965, 0.4935, 0.5809, 0.4937, 0.5797, 0.4937, 0.4574, 0.4985, 0.4574, 0.4992, 0.5818, 0.502, 0.5832, 0.5411, 0.5825, 0.5425, 0.5797, 0.5425, 0.4574, 0.5472, 0.4574, 0.5479, 0.5818, 0.5508, 0.5832, 0.5898, 0.5825, 0.5912, 0.5797, 0.5905, 0.4552, 0.5877, 0.4538, 0.5905, 0.4391, 0.5912, 0.437, 0.591, 0.3135, 0.5877, 0.3111, 0.5496, 0.3113, 0.5472, 0.3147, 0.5417, 0.3125, 0.5389, 0.3111, 0.5423, 0.2955, 0.5425, 0.2943, 0.5479, 0.2964, 0.5508, 0.2978, 0.5889, 0.2976, 0.5912, 0.2943, 0.591, 0.1708, 0.5877, 0.1684, 0.5496, 0.1686, 0.5472, 0.172, 0.5417, 0.1698, 0.5389, 0.1684, 0.5389, 0.1551, 0.5425, 0.1516, 0.5486, 0.1544, 0.5508, 0.1551, 0.5877, 0.1551, 0.5912, 0.1516, 0.5889, 0.02594, 0.5877, 0.02573, 0.5474, 0.02808, 0.5472, 0.02926, 0.5423, 0.02809, 0.5389, 0.02573, 0.4992, 0.02713, 0.4985, 0.02926, 0.4935, 0.02809, 0.4902, 0.02573, 0.4499, 0.02808, 0.4497, 0.02926, 0.4448, 0.02809, 0.4414, 0.02573, 0.4024, 0.02645, 0.4012, 0.02808, 0.3875, 0.02161, 0.6125, 0.02161, 0.6125, 0.7284, 0.3875, 0.7284, 0.4012, 0.7236, 0.4045, 0.7259, 0.4436, 0.7252, 0.445, 0.7224, 0.445, 0.6001, 0.4497, 0.6001, 0.4504, 0.7245, 0.4533, 0.7259, 0.4914, 0.7257, 0.4937, 0.7224, 0.4985, 0.7224, 0.502, 0.7259, 0.5411, 0.7252, 0.5425, 0.7224, 0.5479, 0.7245, 0.5508, 0.7259, 0.5905, 0.7245, 0.5912, 0.7224, 0.5905, 0.5979, 0.5877, 0.5965, 0.5486, 0.5972, 0.5472, 0.6001])
me_cube.materials.append(mat_net)
me_cube.use_remesh_preserve_volume = False
me_cube.use_remesh_preserve_attributes = False
me_cube.use_mirror_vertex_groups = False
me_cube.update()
me_cube_001 = bpy.data.meshes.new('Cube.001')
me_cube_001.from_pydata([(2.927, 0.1668, 1.0), (2.927, 0.1668, -1.0), (2.927, -0.1668, 1.0), (2.927, -0.1668, -1.0), (-2.927, 0.1668, 1.0), (-2.927, 0.1668, -1.0), (-2.927, -0.1668, 1.0), (-2.927, -0.1668, -1.0)], [], [(0, 4, 6, 2), (3, 2, 6, 7), (7, 6, 4, 5), (5, 1, 3, 7), (1, 0, 2, 3), (5, 4, 0, 1)])
_uv = me_cube_001.uv_layers.new(name='UVMap')
_uv.uv.foreach_set('vector', [0.3841, 0.6042, 1.116, 0.6042, 1.116, 0.6458, 0.3841, 0.6458, 0.375, 0.5091, 0.625, 0.5091, 0.625, 1.241, 0.375, 1.241, 0.375, 0.1042, 0.625, 0.1042, 0.625, 0.1458, 0.375, 0.1458, -0.1159, 0.6042, 0.6159, 0.6042, 0.6159, 0.6458, -0.1159, 0.6458, 0.375, 0.6042, 0.625, 0.6042, 0.625, 0.6458, 0.375, 0.6458, 0.375, 0.009107, 0.625, 0.009107, 0.625, 0.7409, 0.375, 0.7409])
me_cube_001.materials.append(mat_net_001)
me_cube_001.use_remesh_preserve_volume = False
me_cube_001.use_remesh_preserve_attributes = False
me_cube_001.use_mirror_vertex_groups = False
me_cube_001.update()

# ---- objects
ob_cube = bpy.data.objects.new('Cube', me_cube)
ob_light = bpy.data.objects.new('Light', light_light)
ob_camera = bpy.data.objects.new('Camera', cam_camera)
ob_cube_001 = bpy.data.objects.new('Cube.001', me_cube_001)

# ---- transforms, parenting, visibility, modifiers, constraints
ob_cube.location = (0.0, 0.0, 0.0)
ob_cube.scale = (1.0, 0.3353, 1.0)
ob_cube.lock_rotations_4d = False
ob_cube.empty_display_type = 'ARROWS'
ob_cube.lineart.crease_threshold = 0.0
ob_light.location = (4.076, 1.005, 5.904)
ob_light.rotation_euler = (0.6503, 0.05522, 1.866)
ob_light.lock_rotations_4d = False
ob_light.empty_display_type = 'ARROWS'
ob_light.color = (0.0, 0.0, 0.0, 0.0)
ob_light.lineart.crease_threshold = 0.0
ob_camera.location = (7.359, -6.926, 4.958)
ob_camera.rotation_euler = (1.109, 0.0, 0.8149)
ob_camera.lock_rotations_4d = False
ob_camera.empty_display_type = 'ARROWS'
ob_camera.color = (0.0, 0.0, 0.0, 0.0)
ob_camera.display_type = 'WIRE'
ob_camera.lineart.crease_threshold = 0.0
ob_cube_001.location = (-2.277, 0.0, 0.5538)
ob_cube_001.scale = (0.1773, 1.154, 0.1773)
ob_cube_001.lock_rotations_4d = False
ob_cube_001.empty_display_type = 'ARROWS'
ob_cube_001.lineart.crease_threshold = 0.0
_m = ob_cube_001.modifiers.new('Bevel', 'BEVEL')
_m.width = 10.0
_m.width_pct = 10.0
_m.segments = 5
_m = ob_cube_001.modifiers.new('Array', 'ARRAY')
_m.count = 5
_m.relative_offset_displace = (1.1, 0.0, 0.0)
_m = ob_cube_001.modifiers.new('Array.001', 'ARRAY')
_m.count = 4
_m.relative_offset_displace = (0.0, 0.0, -1.1)

# ---- collection membership
col_collection.objects.link(ob_cube)
col_collection.objects.link(ob_light)
col_collection.objects.link(ob_camera)
col_collection.objects.link(ob_cube_001)

# ---- scene / render settings (as saved in the file)
scene.camera = ob_camera
scene.frame_start = 1; scene.frame_end = 250; scene.frame_set(1)
scene.render.engine = 'BLENDER_EEVEE_NEXT'
scene.cycles.use_denoising = False
scene.cycles.samples = 128
scene.cycles.sampling_pattern = 'TABULATED_SOBOL'
scene.cycles.use_adaptive_sampling = False
scene.cycles.use_light_tree = False
scene.view_settings.view_transform = 'Filmic'
bpy.context.view_layer.update()
